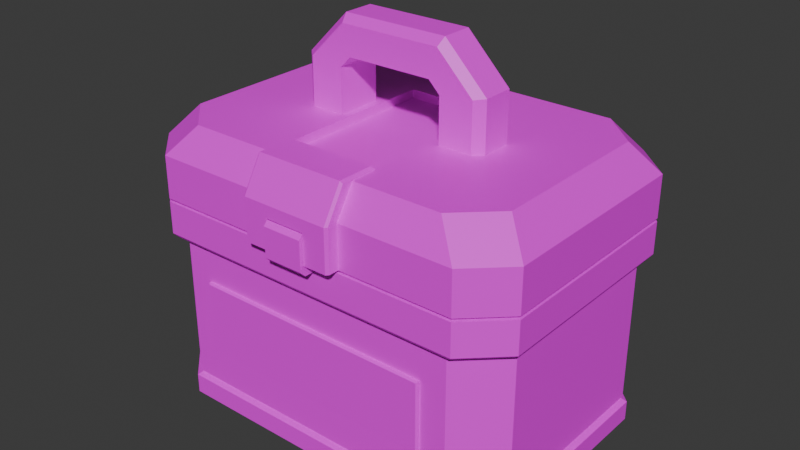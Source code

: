 # Source: Tool_Chest_3.blend  (saved by Blender 4.4.32; exported with 4.5.12 LTS)
import bpy
from mathutils import Matrix  # noqa: F401  (used for matrix-valued properties, if any)

bpy.ops.wm.read_factory_settings(use_empty=True)
scene = bpy.context.scene
scene.name = 'Scene'

# ---- collections
col_collection = bpy.data.collections.new('Collection'); scene.collection.children.link(col_collection)

# ---- images (referenced by path relative to the original .blend; pixels are not part of the script)
import os
ASSET_DIR = os.environ.get("B2B_ASSET_DIR", "")  # directory of the original .blend (textures are referenced by path, not embedded)
HERE = os.path.dirname(os.path.abspath(__file__))  # packed textures are extracted next to this script under _unpacked/

def load_image(name, relpath, width, height, colorspace="sRGB"):
    """Load a texture the original file referenced (path relative to the .blend, or extracted next to this script)."""
    p = next((c for c in (os.path.join(HERE, relpath), os.path.join(ASSET_DIR, relpath)) if relpath and os.path.exists(c)), "")
    if p:
        img = bpy.data.images.load(p, check_existing=True)
        img.name = name
    else:  # same state as the original file: an image datablock whose file is absent (Cycles renders it pink)
        img = bpy.data.images.new(name, width, height)
        img.source = "FILE"
        img.filepath = "//" + (relpath or name)
    img.colorspace_settings.name = colorspace
    return img
img_gradient_color_t_jpg_002 = load_image('Gradient_Color_T.jpg.002', 'Gradient_Color_T.jpg', 1024, 1024, 'sRGB')

# ---- materials (node trees are filled in below, after node groups)
mat_gradient_texture_002 = bpy.data.materials.new('Gradient_Texture.002')
mat_gradient_texture_002.roughness = 0.5

# ---- material node trees
mat_gradient_texture_002.use_nodes = True; mat_gradient_texture_002.node_tree.nodes.clear()
_N = mat_gradient_texture_002.node_tree.nodes; _L = mat_gradient_texture_002.node_tree.links
n0 = _N.new('ShaderNodeBsdfPrincipled'); n0.name = 'Principled BSDF'; n0.location = (10, 300)
n1 = _N.new('ShaderNodeOutputMaterial'); n1.name = 'Material Output'; n1.location = (300, 300)
n2 = _N.new('ShaderNodeNormalMap'); n2.name = 'Normal Map'; n2.location = (-300, -300)
n2.label = 'Normal/Map'
n2.inputs[0].default_value = 0.0
n3 = _N.new('ShaderNodeTexImage'); n3.name = 'Image Texture'; n3.location = (-300, 600)
n3.image = img_gradient_color_t_jpg_002
_L.new(n0.outputs[0], n1.inputs[0])
_L.new(n2.outputs[0], n0.inputs[5])
_L.new(n3.outputs[0], n0.inputs[0])
n1.is_active_output = True

# ---- world
world_world = bpy.data.worlds.new('World'); scene.world = world_world
world_world.use_nodes = True; world_world.node_tree.nodes.clear()
_N = world_world.node_tree.nodes; _L = world_world.node_tree.links
n0 = _N.new('ShaderNodeOutputWorld'); n0.name = 'World Output'; n0.location = (300, 300)
n1 = _N.new('ShaderNodeBackground'); n1.name = 'Background'; n1.location = (10, 300)
n1.inputs[0].default_value = (0.05088, 0.05088, 0.05088, 1.0)
_L.new(n1.outputs[0], n0.inputs[0])
n0.is_active_output = True
world_world.color = (0.05088, 0.05088, 0.05088)
world_world.sun_shadow_jitter_overblur = 0.0

# ---- meshes
me_cube_011 = bpy.data.meshes.new('Cube.011')
me_cube_011.from_pydata([(-0.08386, 0.03587, 0.4164), (0.08386, 0.03587, 0.4164), (0.08386, -0.03587, 0.4164), (-0.08386, -0.03587, 0.4164), (-0.08386, -0.03587, 0.5133), (-0.06655, -0.03587, 0.5306), (-0.06655, 0.03587, 0.5306), (-0.08386, 0.03587, 0.5133), (0.08386, 0.03587, 0.5133), (0.06655, 0.03587, 0.5306), (0.06655, -0.03587, 0.5306), (0.08386, -0.03587, 0.5133), (0.1357, 0.03587, 0.4164), (0.149, 0.02394, 0.4164), (0.149, -0.02394, 0.4164), (0.1357, -0.03587, 0.4164), (-0.149, 0.02394, 0.4164), (-0.1357, 0.03587, 0.4164), (-0.1357, -0.03587, 0.4164), (-0.149, -0.02394, 0.4164), (-0.149, -0.02394, 0.5203), (-0.1357, -0.03587, 0.5189), (-0.07914, -0.03587, 0.5753), (-0.0824, -0.02394, 0.5869), (-0.1357, 0.03587, 0.5189), (-0.149, 0.02394, 0.5203), (-0.0824, 0.02394, 0.5869), (-0.07914, 0.03587, 0.5753), (0.149, 0.02394, 0.5203), (0.1357, 0.03587, 0.5189), (0.07914, 0.03587, 0.5753), (0.0824, 0.02394, 0.5869), (0.1357, -0.03587, 0.5189), (0.149, -0.02394, 0.5203), (0.0824, -0.02394, 0.5869), (0.07914, -0.03587, 0.5753), (-0.07156, -0.2164, 0.3996), (-0.07156, -0.1871, 0.4451), (0.07156, -0.2164, 0.3996), (0.2063, -0.1871, 0.4451), (0.2455, -0.2164, 0.3996), (0.3036, -0.1614, 0.3996), (0.2648, -0.132, 0.4451), (-0.2648, -0.132, 0.4451), (-0.3036, -0.1614, 0.3996), (-0.2455, -0.2164, 0.3996), (-0.2063, -0.1871, 0.4451), (0.2648, 0.132, 0.4451), (0.3036, 0.1614, 0.3996), (0.2063, 0.1871, 0.4451), (-0.2063, 0.1871, 0.4451), (-0.2455, 0.2164, 0.3996), (-0.3036, 0.1614, 0.3996), (-0.2648, 0.132, 0.4451), (0.2457, -0.2164, 0.3347), (0.0, 1.863e-09, 0.3298), (0.3036, -0.1614, 0.3347), (-0.2457, -0.2164, 0.3347), (0.3036, 0.1614, 0.3347), (-0.3036, -0.1614, 0.3347), (-0.3036, 0.1614, 0.3347), (-0.2457, 0.2164, 0.3347), (0.2903, -0.1433, 0.274), (0.2295, -0.2019, 0.274), (-0.2295, -0.2019, 0.274), (-0.2903, -0.1433, 0.274), (-0.2295, 0.2019, 0.274), (-0.2903, 0.1433, 0.274), (0.2295, 0.2019, 0.274), (0.2903, 0.1433, 0.274), (0.2457, -0.2164, 0.3298), (0.2131, -0.1744, 0.3347), (0.3036, -0.1615, 0.3298), (0.253, -0.1368, 0.3347), (-0.2457, -0.2164, 0.3298), (-0.2131, -0.1744, 0.3347), (0.3036, 0.1615, 0.3298), (0.253, 0.1368, 0.3347), (-0.3036, -0.1615, 0.3298), (-0.253, -0.1368, 0.3347), (-0.3036, 0.1615, 0.3298), (-0.253, 0.1368, 0.3347), (0.2457, 0.2164, 0.3298), (0.2131, 0.1744, 0.3347), (-0.2457, 0.2164, 0.3298), (-0.2131, 0.1744, 0.3347), (0.2298, -0.2019, 0.04819), (0.2347, -0.2063, 0.03979), (0.2284, -0.1986, 0.04566), (0.2966, -0.1465, 0.03979), (0.2903, -0.1434, 0.04819), (0.287, -0.142, 0.04566), (-0.2298, 0.2019, 0.04819), (-0.2347, 0.2063, 0.03979), (-0.2284, 0.1986, 0.04566), (-0.2903, 0.1434, 0.04819), (-0.2966, 0.1465, 0.03979), (-0.287, 0.142, 0.04566), (0.2903, 0.1434, 0.04819), (0.2966, 0.1465, 0.03979), (0.287, 0.142, 0.04566), (0.2347, 0.2063, 0.03979), (0.2298, 0.2019, 0.04819), (0.2284, 0.1986, 0.04566), (-0.2347, -0.2063, 0.03979), (-0.2298, -0.2019, 0.04819), (-0.2284, -0.1986, 0.04566), (-0.2966, -0.1465, 0.03979), (-0.2903, -0.1434, 0.04819), (-0.287, -0.142, 0.04566), (-0.231, -0.1969, -5.96e-08), (-0.2348, -0.2063, 0.009349), (-0.2966, -0.1466, 0.009349), (-0.2873, -0.1426, -5.96e-08), (-0.2873, 0.1426, -5.96e-08), (-0.2966, 0.1466, 0.009349), (-0.2348, 0.2063, 0.009349), (-0.231, 0.1969, -5.96e-08), (0.2873, -0.1426, -5.96e-08), (0.2966, -0.1466, 0.009349), (0.2348, -0.2063, 0.009349), (0.231, -0.1969, -5.96e-08), (0.231, 0.1969, -5.96e-08), (0.2348, 0.2063, 0.009349), (0.2966, 0.1466, 0.009349), (0.2873, 0.1426, -5.96e-08), (0.2458, -0.2164, 0.2803), (0.2402, -0.2114, 0.274), (0.2992, -0.1555, 0.274), (0.3036, -0.1615, 0.2803), (0.3036, 0.1615, 0.2803), (0.2992, 0.1555, 0.274), (0.2402, 0.2114, 0.274), (0.2458, 0.2164, 0.2803), (-0.2992, 0.1555, 0.274), (-0.3036, 0.1615, 0.2803), (-0.2458, 0.2164, 0.2803), (-0.2402, 0.2114, 0.274), (-0.3036, -0.1615, 0.2803), (-0.2992, -0.1555, 0.274), (-0.2402, -0.2114, 0.274), (-0.2458, -0.2164, 0.2803), (0.2131, -0.1744, 0.1425), (0.253, -0.1368, 0.1425), (-0.2131, -0.1744, 0.1425), (0.253, 0.1368, 0.1425), (-0.253, -0.1368, 0.1425), (-0.253, 0.1368, 0.1425), (0.2131, 0.1744, 0.1425), (-0.2131, 0.1744, 0.1425), (-0.2552, -0.1765, 0.271), (0.2539, -0.1765, 0.271), (-0.2552, 0.1784, 0.271), (0.2539, 0.1784, 0.271), (0.2455, 0.2164, 0.3996), (0.07156, -0.2164, 0.3347), (-0.07156, -0.2164, 0.3347), (0.2457, 0.2164, 0.3347), (0.07156, -0.1871, 0.4451), (0.07156, -0.1871, 0.4318), (-0.07156, -0.1871, 0.4318), (-0.07156, 0.1037, 0.4318), (0.07156, 0.1037, 0.4318), (-0.07156, 0.1037, 0.4451), (0.07156, 0.1037, 0.4451), (0.07156, -0.1462, 0.3347), (-0.07156, -0.1462, 0.3347), (-0.03062, -0.1462, 0.3184), (0.03062, -0.1462, 0.3184), (0.03157, -0.1462, 0.3347), (-0.03157, -0.1462, 0.3347), (0.03157, -0.2358, 0.3347), (-0.03157, -0.2358, 0.3347), (-0.07156, -0.1462, 0.3996), (0.07156, -0.1462, 0.3996), (0.03062, -0.1462, 0.3779), (-0.03062, -0.1462, 0.3779), (-0.03157, -0.1462, 0.3805), (0.03157, -0.1462, 0.3805), (-0.03157, -0.2358, 0.3805), (0.03157, -0.2358, 0.3805), (-0.03062, -0.2408, 0.3715), (-0.03062, -0.2343, 0.3779), (0.03062, -0.2343, 0.3779), (0.03062, -0.2408, 0.3715), (-0.03062, -0.2326, 0.3184), (-0.03062, -0.2408, 0.3266), (0.03062, -0.2408, 0.3266), (0.03062, -0.2326, 0.3184), (0.0, 0.0, 0.0), (0.06798, -0.2055, 0.4506), (0.07156, -0.2038, 0.447), (-0.06798, -0.2358, 0.3347), (-0.07156, -0.232, 0.3347), (0.07156, -0.232, 0.3347), (0.06798, -0.2358, 0.3347), (-0.07156, -0.2038, 0.447), (-0.06798, -0.2055, 0.4506), (0.06798, -0.1498, 0.4506), (0.07156, -0.1462, 0.447), (-0.06798, -0.1498, 0.4506), (-0.07156, -0.1462, 0.447), (0.07156, -0.232, 0.3996), (0.06798, -0.2358, 0.3996), (-0.07156, -0.232, 0.3996), (-0.06798, -0.2358, 0.3996), (0.1893, -0.1969, 0.2162), (-0.1893, -0.1969, 0.2162), (0.1895, -0.1969, 0.1059), (-0.1895, -0.1969, 0.1059), (0.1872, -0.2075, 0.2142), (0.1893, -0.2054, 0.2162), (-0.1893, -0.2054, 0.2162), (-0.1872, -0.2075, 0.2142), (0.1895, -0.2054, 0.1059), (0.1874, -0.2075, 0.108), (-0.1874, -0.2075, 0.108), (-0.1895, -0.2054, 0.1059)], [], [(11, 35, 10), (18, 4, 21), (35, 5, 10), (11, 15, 32), (30, 6, 27), (2, 8, 1), (28, 34, 33), (0, 4, 3), (4, 22, 21), (8, 30, 29), (7, 27, 6), (17, 7, 0), (26, 20, 23), (7, 5, 4), (9, 11, 10), (10, 6, 9), (31, 23, 34), (13, 33, 14), (19, 25, 16), (21, 23, 20), (24, 26, 27), (29, 31, 28), (34, 32, 33), (19, 21, 20), (24, 16, 25), (13, 29, 28), (32, 14, 33), (35, 23, 22), (27, 31, 30), (12, 8, 29), (48, 157, 154), (61, 52, 51), (164, 47, 49), (46, 37, 43), (164, 42, 47), (156, 45, 57), (163, 43, 37), (48, 56, 58), (53, 163, 50), (40, 42, 39), (45, 43, 44), (51, 53, 50), (154, 47, 48), (42, 48, 47), (46, 36, 37), (51, 49, 154), (52, 43, 53), (158, 39, 42), (44, 60, 59), (54, 41, 40), (57, 44, 59), (59, 60, 55), (155, 156, 55), (55, 157, 58), (55, 56, 54), (61, 157, 55), (55, 60, 61), (57, 59, 55), (58, 56, 55), (78, 135, 138), (76, 133, 82), (76, 129, 130), (86, 62, 63), (99, 123, 101), (136, 80, 84), (87, 111, 120), (92, 67, 66), (70, 141, 126), (136, 82, 133), (63, 105, 86), (141, 78, 138), (65, 134, 67), (66, 134, 137), (66, 102, 92), (69, 102, 68), (122, 125, 189), (63, 140, 64), (66, 132, 68), (116, 96, 93), (68, 131, 69), (63, 128, 127), (64, 139, 65), (81, 78, 79), (75, 70, 71), (82, 77, 76), (70, 73, 71), (85, 82, 84), (84, 81, 85), (79, 74, 75), (73, 76, 77), (62, 131, 128), (105, 65, 108), (65, 95, 108), (69, 90, 98), (116, 101, 123), (120, 89, 87), (99, 119, 124), (95, 109, 108), (97, 107, 109), (105, 109, 106), (109, 104, 106), (101, 100, 99), (100, 102, 98), (93, 97, 94), (97, 92, 94), (87, 91, 88), (91, 86, 88), (102, 94, 92), (94, 101, 93), (90, 100, 98), (91, 99, 100), (105, 88, 86), (106, 87, 88), (107, 115, 112), (118, 120, 121), (114, 116, 117), (125, 123, 124), (113, 111, 112), (113, 115, 114), (123, 117, 116), (119, 125, 124), (120, 110, 121), (111, 107, 112), (135, 137, 134), (127, 129, 126), (132, 130, 131), (140, 138, 139), (131, 129, 128), (141, 127, 126), (137, 133, 132), (135, 139, 138), (126, 72, 70), (79, 144, 146), (73, 142, 71), (81, 149, 85), (85, 148, 83), (71, 144, 75), (77, 143, 73), (79, 147, 81), (77, 148, 145), (151, 152, 150), (61, 154, 157), (39, 38, 40), (163, 162, 164), (163, 49, 50), (40, 155, 54), (37, 161, 163), (159, 161, 160), (164, 159, 158), (158, 159, 38), (36, 160, 37), (165, 202, 194), (201, 174, 173), (195, 180, 171), (190, 205, 203), (179, 203, 205), (174, 191, 202), (166, 204, 173), (187, 188, 183), (192, 179, 205), (172, 192, 193), (194, 195, 171), (173, 196, 201), (179, 170, 177), (179, 178, 180), (169, 180, 178), (181, 187, 184), (185, 186, 182), (182, 184, 183), (175, 182, 183), (186, 188, 187), (185, 168, 188), (113, 114, 189), (114, 117, 189), (121, 110, 189), (118, 121, 189), (125, 118, 189), (117, 122, 189), (110, 113, 189), (201, 198, 199), (196, 200, 201), (196, 205, 197), (203, 194, 202), (191, 198, 190), (193, 205, 204), (203, 191, 190), (200, 190, 198), (206, 214, 208), (209, 212, 207), (210, 216, 215), (208, 217, 209), (212, 210, 211), (216, 214, 215), (211, 215, 214), (212, 216, 213), (207, 211, 206), (11, 32, 35), (18, 3, 4), (35, 22, 5), (11, 2, 15), (30, 9, 6), (2, 11, 8), (28, 31, 34), (0, 7, 4), (4, 5, 22), (8, 9, 30), (7, 24, 27), (17, 24, 7), (26, 25, 20), (7, 6, 5), (9, 8, 11), (10, 5, 6), (31, 26, 23), (13, 28, 33), (19, 20, 25), (21, 22, 23), (24, 25, 26), (29, 30, 31), (34, 35, 32), (19, 18, 21), (24, 17, 16), (13, 12, 29), (32, 15, 14), (35, 34, 23), (27, 26, 31), (12, 1, 8), (48, 58, 157), (61, 60, 52), (164, 158, 42), (156, 36, 45), (163, 53, 43), (48, 41, 56), (40, 41, 42), (45, 46, 43), (51, 52, 53), (154, 49, 47), (42, 41, 48), (46, 45, 36), (51, 50, 49), (52, 44, 43), (44, 52, 60), (54, 56, 41), (57, 45, 44), (55, 54, 155), (156, 57, 55), (78, 80, 135), (76, 130, 133), (76, 72, 129), (86, 90, 62), (99, 124, 123), (136, 135, 80), (87, 104, 111), (92, 95, 67), (70, 74, 141), (136, 84, 82), (63, 64, 105), (141, 74, 78), (65, 139, 134), (66, 67, 134), (66, 68, 102), (69, 98, 102), (63, 127, 140), (66, 137, 132), (116, 115, 96), (68, 132, 131), (63, 62, 128), (64, 140, 139), (81, 80, 78), (75, 74, 70), (82, 83, 77), (70, 72, 73), (85, 83, 82), (84, 80, 81), (79, 78, 74), (73, 72, 76), (62, 69, 131), (105, 64, 65), (65, 67, 95), (69, 62, 90), (116, 93, 101), (120, 119, 89), (99, 89, 119), (95, 97, 109), (97, 96, 107), (105, 108, 109), (109, 107, 104), (101, 103, 100), (100, 103, 102), (93, 96, 97), (97, 95, 92), (87, 89, 91), (91, 90, 86), (102, 103, 94), (94, 103, 101), (90, 91, 100), (91, 89, 99), (105, 106, 88), (106, 104, 87), (107, 96, 115), (118, 119, 120), (114, 115, 116), (125, 122, 123), (113, 110, 111), (113, 112, 115), (123, 122, 117), (119, 118, 125), (120, 111, 110), (111, 104, 107), (135, 136, 137), (127, 128, 129), (132, 133, 130), (140, 141, 138), (131, 130, 129), (141, 140, 127), (137, 136, 133), (135, 134, 139), (126, 129, 72), (79, 75, 144), (73, 143, 142), (81, 147, 149), (85, 149, 148), (71, 142, 144), (77, 145, 143), (79, 146, 147), (77, 83, 148), (151, 153, 152), (61, 51, 154), (39, 158, 38), (163, 161, 162), (163, 164, 49), (40, 38, 155), (37, 160, 161), (159, 162, 161), (164, 162, 159), (165, 174, 202), (201, 199, 174), (195, 203, 180), (190, 197, 205), (179, 180, 203), (174, 199, 191), (166, 193, 204), (168, 175, 188), (175, 183, 188), (183, 184, 187), (192, 172, 179), (193, 166, 170), (170, 172, 193), (171, 169, 194), (169, 165, 194), (173, 204, 196), (179, 172, 170), (179, 177, 178), (169, 171, 180), (181, 186, 187), (186, 181, 182), (182, 176, 185), (176, 167, 185), (182, 181, 184), (175, 176, 182), (186, 185, 188), (185, 167, 168), (201, 200, 198), (196, 197, 200), (196, 204, 205), (203, 195, 194), (191, 199, 198), (193, 192, 205), (203, 202, 191), (200, 197, 190), (206, 211, 214), (209, 217, 212), (210, 213, 216), (208, 214, 217), (212, 213, 210), (216, 217, 214), (211, 210, 215), (212, 217, 216), (207, 212, 211)])
me_cube_011.polygons.foreach_set('use_smooth', [True] * 378)
_k = set([(0, 4), (0, 7), (1, 8), (2, 8), (2, 11), (3, 4), (4, 5), (4, 7), (5, 6), (5, 10), (6, 7), (6, 9), (7, 17), (8, 9), (8, 11), (9, 10), (10, 11), (11, 15), (12, 29), (13, 28), (13, 33), (14, 32), (14, 33), (15, 32), (16, 24), (16, 25), (17, 24), (18, 21), (19, 20), (19, 25), (20, 21), (20, 23), (20, 25), (21, 22), (22, 23), (22, 35), (23, 26), (23, 34), (24, 25), (24, 27), (25, 26), (26, 27), (26, 31), (27, 30), (28, 29), (28, 31), (28, 33), (29, 30), (30, 31), (31, 34), (32, 33), (32, 35), (33, 34), (34, 35), (36, 37), (36, 45), (37, 46), (37, 160), (37, 163), (38, 40), (38, 158), (39, 40), (39, 42), (39, 158), (40, 41), (40, 54), (40, 155), (41, 42), (41, 48), (41, 56), (42, 47), (43, 44), (43, 46), (43, 53), (44, 45), (44, 52), (44, 59), (45, 46), (45, 57), (47, 48), (47, 49), (48, 58), (48, 154), (49, 50), (49, 154), (50, 51), (50, 53), (51, 52), (51, 61), (51, 154), (52, 53), (52, 60), (54, 55), (54, 56), (54, 155), (55, 57), (55, 58), (55, 59), (55, 61), (55, 156), (55, 157), (56, 58), (57, 59), (57, 156), (58, 157), (59, 60), (60, 61), (61, 157), (62, 63), (62, 69), (62, 90), (63, 64), (63, 86), (64, 65), (64, 105), (65, 67), (65, 108), (66, 67), (66, 68), (66, 92), (67, 95), (68, 69), (68, 102), (69, 98), (70, 71), (70, 72), (70, 74), (70, 126), (71, 73), (71, 75), (71, 142), (71, 144), (72, 73), (72, 76), (72, 129), (73, 77), (73, 142), (73, 143), (74, 75), (74, 78), (74, 141), (75, 79), (75, 144), (76, 77), (76, 82), (76, 130), (77, 83), (77, 143), (77, 145), (78, 79), (78, 80), (78, 138), (79, 81), (79, 146), (79, 147), (80, 81), (80, 84), (80, 135), (81, 85), (81, 147), (81, 149), (82, 83), (82, 84), (82, 133), (83, 85), (83, 148), (84, 85), (84, 136), (85, 148), (85, 149), (86, 88), (86, 90), (86, 105), (87, 88), (87, 89), (87, 104), (87, 120), (88, 91), (88, 106), (89, 91), (89, 99), (89, 119), (90, 91), (90, 98), (91, 100), (92, 94), (92, 95), (92, 102), (93, 94), (93, 96), (93, 101), (93, 116), (94, 97), (94, 103), (95, 97), (95, 108), (96, 97), (96, 107), (96, 115), (97, 109), (98, 100), (98, 102), (99, 100), (99, 101), (99, 124), (100, 103), (101, 103), (101, 123), (102, 103), (104, 106), (104, 107), (104, 111), (105, 106), (105, 108), (106, 109), (107, 109), (107, 112), (108, 109), (110, 111), (110, 113), (110, 121), (111, 112), (111, 120), (112, 113), (112, 115), (113, 114), (114, 115), (114, 117), (115, 116), (116, 117), (116, 123), (117, 122), (118, 119), (118, 121), (118, 125), (119, 120), (119, 124), (120, 121), (122, 123), (122, 125), (123, 124), (124, 125), (126, 127), (126, 129), (126, 141), (127, 128), (127, 140), (128, 129), (128, 131), (129, 130), (130, 131), (130, 133), (131, 132), (132, 133), (132, 137), (133, 136), (134, 135), (134, 137), (134, 139), (135, 136), (135, 138), (136, 137), (138, 139), (138, 141), (139, 140), (140, 141), (154, 157), (158, 164), (159, 161), (159, 162), (160, 161), (161, 162), (161, 163), (162, 164), (163, 164), (165, 194), (166, 193), (166, 204), (167, 185), (168, 185), (168, 188), (169, 171), (169, 180), (170, 172), (170, 193), (171, 180), (171, 195), (172, 179), (172, 192), (173, 201), (174, 199), (174, 202), (175, 183), (175, 188), (176, 182), (177, 179), (178, 179), (178, 180), (179, 180), (181, 182), (181, 184), (181, 186), (182, 183), (183, 184), (184, 187), (185, 186), (185, 188), (186, 187), (187, 188), (190, 191), (190, 197), (190, 198), (190, 203), (191, 199), (191, 202), (192, 193), (192, 205), (193, 204), (194, 195), (194, 202), (195, 203), (196, 197), (196, 201), (196, 204), (197, 200), (197, 205), (198, 199), (198, 200), (199, 201), (200, 201), (202, 203), (203, 205), (204, 205), (206, 211), (206, 214), (207, 211), (207, 212), (208, 214), (208, 217), (209, 212), (209, 217), (210, 211), (210, 213), (210, 215), (211, 212), (211, 214), (212, 213), (212, 217), (213, 216), (214, 215), (214, 217), (215, 216), (216, 217)])
me_cube_011.attributes.new('sharp_edge', 'BOOLEAN', 'EDGE').data.foreach_set('value', [ (min(e.vertices), max(e.vertices)) in _k for e in me_cube_011.edges])
_uv = me_cube_011.uv_layers.new(name='UVMap')
_uv.uv.foreach_set('vector', [0.4757, 0.7138, 0.4753, 0.825, 0.4743, 0.7448, 0.4575, 0.5399, 0.4618, 0.7138, 0.4575, 0.7238, 0.4753, 0.825, 0.4632, 0.7448, 0.4743, 0.7448, 0.4757, 0.7138, 0.48, 0.5399, 0.48, 0.7238, 0.4753, 0.825, 0.4632, 0.7448, 0.4622, 0.825, 0.4777, 0.5142, 0.4777, 0.5561, 0.4777, 0.5142, 0.4811, 0.7263, 0.4756, 0.8457, 0.4811, 0.7263, 0.4637, 0.5142, 0.4637, 0.5561, 0.4637, 0.5142, 0.4618, 0.7138, 0.4622, 0.825, 0.4575, 0.7238, 0.4757, 0.7138, 0.4753, 0.825, 0.48, 0.7238, 0.4618, 0.7138, 0.4622, 0.825, 0.4632, 0.7448, 0.4575, 0.5399, 0.4618, 0.7138, 0.4618, 0.5399, 0.4619, 0.8457, 0.4564, 0.7263, 0.4619, 0.8457, 0.4637, 0.5561, 0.4652, 0.5636, 0.4637, 0.5561, 0.4762, 0.5636, 0.4777, 0.5561, 0.4762, 0.5636, 0.4762, 0.5636, 0.4652, 0.5636, 0.4762, 0.5636, 0.4756, 0.8457, 0.4619, 0.8457, 0.4756, 0.8457, 0.4811, 0.5399, 0.4811, 0.7263, 0.4811, 0.5399, 0.4564, 0.5399, 0.4564, 0.7263, 0.4564, 0.5399, 0.4575, 0.81, 0.4619, 0.8406, 0.4564, 0.8106, 0.4575, 0.81, 0.4619, 0.8406, 0.4622, 0.8353, 0.48, 0.81, 0.4756, 0.8406, 0.4811, 0.8106, 0.4756, 0.8406, 0.48, 0.81, 0.4811, 0.8106, 0.4564, 0.7639, 0.4575, 0.81, 0.4564, 0.8106, 0.4575, 0.81, 0.4564, 0.7639, 0.4564, 0.8106, 0.4811, 0.7639, 0.48, 0.81, 0.4811, 0.8106, 0.48, 0.81, 0.4811, 0.7639, 0.4811, 0.8106, 0.4753, 0.8353, 0.4619, 0.8406, 0.4622, 0.8353, 0.4622, 0.8353, 0.4756, 0.8406, 0.4753, 0.8353, 0.48, 0.5399, 0.4757, 0.7138, 0.48, 0.7238, 0.4791, 0.7375, 0.477, 0.5268, 0.477, 0.7375, 0.459, 0.5268, 0.4568, 0.7375, 0.459, 0.7375, 0.4706, 0.8851, 0.4777, 0.8851, 0.4755, 0.8851, 0.4604, 0.8851, 0.4653, 0.8851, 0.4583, 0.8851, 0.4706, 0.8851, 0.4777, 0.8851, 0.4777, 0.8851, 0.4653, 0.5268, 0.459, 0.7375, 0.459, 0.5268, 0.4653, 0.8851, 0.4583, 0.8851, 0.4653, 0.8851, 0.4791, 0.7375, 0.4791, 0.5268, 0.4791, 0.5268, 0.4583, 0.8851, 0.4653, 0.8851, 0.4604, 0.8851, 0.477, 0.7375, 0.4777, 0.8851, 0.4755, 0.8851, 0.459, 0.7375, 0.4583, 0.8851, 0.4568, 0.7375, 0.459, 0.7375, 0.4583, 0.8851, 0.4604, 0.8851, 0.477, 0.7375, 0.4777, 0.8851, 0.4791, 0.7375, 0.4777, 0.8851, 0.4791, 0.7375, 0.4777, 0.8851, 0.4604, 0.8851, 0.4653, 0.7375, 0.4653, 0.8851, 0.459, 0.7375, 0.4755, 0.8851, 0.477, 0.7375, 0.4568, 0.7375, 0.4583, 0.8851, 0.4583, 0.8851, 0.4706, 0.8851, 0.4755, 0.8851, 0.4777, 0.8851, 0.4568, 0.7375, 0.4568, 0.5268, 0.4568, 0.5268, 0.477, 0.5268, 0.4791, 0.7375, 0.477, 0.7375, 0.459, 0.5268, 0.4568, 0.7375, 0.4568, 0.5268, 0.4568, 0.5268, 0.4568, 0.5268, 0.468, 0.511, 0.4706, 0.5268, 0.4653, 0.5268, 0.468, 0.511, 0.468, 0.511, 0.477, 0.5268, 0.4791, 0.5268, 0.468, 0.511, 0.4791, 0.5268, 0.477, 0.5268, 0.459, 0.5268, 0.477, 0.5268, 0.468, 0.511, 0.468, 0.511, 0.4568, 0.5268, 0.459, 0.5268, 0.459, 0.5268, 0.4568, 0.5268, 0.468, 0.511, 0.4791, 0.5268, 0.4791, 0.5268, 0.468, 0.511, 0.1295, 0.8321, 0.1295, 0.8115, 0.1295, 0.8115, 0.1499, 0.8321, 0.148, 0.8115, 0.1479, 0.8321, 0.1499, 0.8321, 0.1499, 0.8115, 0.1499, 0.8115, 0.1474, 0.7149, 0.1494, 0.8088, 0.1474, 0.8088, 0.4806, 0.6537, 0.4779, 0.5433, 0.4779, 0.6537, 0.1314, 0.8115, 0.1295, 0.8321, 0.1315, 0.8321, 0.4779, 0.6537, 0.4573, 0.5433, 0.4779, 0.5433, 0.132, 0.7149, 0.13, 0.8088, 0.132, 0.8088, 0.1479, 0.8321, 0.1314, 0.8115, 0.148, 0.8115, 0.1314, 0.8115, 0.1479, 0.8321, 0.148, 0.8115, 0.1474, 0.8088, 0.132, 0.7149, 0.1474, 0.7149, 0.1314, 0.8115, 0.1295, 0.8321, 0.1295, 0.8115, 0.1269, 0.9122, 0.1266, 0.9122, 0.1269, 0.9122, 0.1289, 0.9122, 0.1266, 0.9122, 0.1285, 0.9122, 0.132, 0.8088, 0.1474, 0.7149, 0.132, 0.7149, 0.1494, 0.8088, 0.1474, 0.7149, 0.1474, 0.8088, 0.4778, 0.5094, 0.4802, 0.5094, 0.4676, 0.5094, 0.1443, 0.9122, 0.1285, 0.9122, 0.1289, 0.9122, 0.1289, 0.9122, 0.1447, 0.9122, 0.1443, 0.9122, 0.4573, 0.5433, 0.4546, 0.6537, 0.4573, 0.6537, 0.1443, 0.9122, 0.1466, 0.9122, 0.1463, 0.9122, 0.1443, 0.9122, 0.1466, 0.9122, 0.1447, 0.9122, 0.1289, 0.9122, 0.1266, 0.9122, 0.1269, 0.9122, 0.1312, 0.8341, 0.1295, 0.8321, 0.1312, 0.8341, 0.1325, 0.8341, 0.1479, 0.8321, 0.1469, 0.8341, 0.1479, 0.8321, 0.1482, 0.8341, 0.1499, 0.8321, 0.1479, 0.8321, 0.1482, 0.8341, 0.1469, 0.8341, 0.1325, 0.8341, 0.1479, 0.8321, 0.1315, 0.8321, 0.1315, 0.8321, 0.1312, 0.8341, 0.1325, 0.8341, 0.1312, 0.8341, 0.1315, 0.8321, 0.1325, 0.8341, 0.1482, 0.8341, 0.1499, 0.8321, 0.1482, 0.8341, 0.1463, 0.9122, 0.1466, 0.9122, 0.1466, 0.9122, 0.132, 0.7149, 0.13, 0.8088, 0.13, 0.7149, 0.13, 0.8088, 0.13, 0.7149, 0.13, 0.7149, 0.1494, 0.8088, 0.1494, 0.7149, 0.1494, 0.7149, 0.4573, 0.5433, 0.4779, 0.6537, 0.4779, 0.5433, 0.4779, 0.5433, 0.4806, 0.6537, 0.4779, 0.6537, 0.4806, 0.6537, 0.4806, 0.5433, 0.4806, 0.5433, 0.13, 0.7149, 0.1301, 0.7138, 0.13, 0.7149, 0.4574, 0.7929, 0.457, 0.7716, 0.4574, 0.7929, 0.132, 0.7149, 0.1301, 0.7138, 0.132, 0.7138, 0.4574, 0.7929, 0.4597, 0.7716, 0.4599, 0.7929, 0.4803, 0.7716, 0.4825, 0.7929, 0.483, 0.7716, 0.1493, 0.7138, 0.1474, 0.7149, 0.1494, 0.7149, 0.4597, 0.7716, 0.4574, 0.7929, 0.4599, 0.7929, 0.1301, 0.7138, 0.132, 0.7149, 0.132, 0.7138, 0.4803, 0.7716, 0.4825, 0.7929, 0.48, 0.7929, 0.1493, 0.7138, 0.1474, 0.7149, 0.1474, 0.7138, 0.1474, 0.7149, 0.132, 0.7138, 0.132, 0.7149, 0.4599, 0.7929, 0.4803, 0.7716, 0.4597, 0.7716, 0.1494, 0.7149, 0.1493, 0.7138, 0.1494, 0.7149, 0.4825, 0.7929, 0.483, 0.7716, 0.4825, 0.7929, 0.132, 0.7149, 0.1474, 0.7138, 0.1474, 0.7149, 0.4599, 0.7929, 0.4803, 0.7716, 0.48, 0.7929, 0.4546, 0.6537, 0.4546, 0.5433, 0.4546, 0.5433, 0.4802, 0.5094, 0.4779, 0.5433, 0.4778, 0.5094, 0.455, 0.5094, 0.4573, 0.5433, 0.4575, 0.5094, 0.4802, 0.5094, 0.4779, 0.5433, 0.4806, 0.5433, 0.455, 0.5094, 0.4573, 0.5433, 0.4546, 0.5433, 0.455, 0.5094, 0.4546, 0.5433, 0.455, 0.5094, 0.4779, 0.5433, 0.4575, 0.5094, 0.4573, 0.5433, 0.4806, 0.5433, 0.4802, 0.5094, 0.4806, 0.5433, 0.4779, 0.5433, 0.4575, 0.5094, 0.4778, 0.5094, 0.4573, 0.5433, 0.4546, 0.6537, 0.4546, 0.5433, 0.1295, 0.8115, 0.1316, 0.8088, 0.1297, 0.8088, 0.1478, 0.8088, 0.1499, 0.8115, 0.148, 0.8115, 0.1478, 0.8088, 0.1499, 0.8115, 0.1497, 0.8088, 0.1316, 0.8088, 0.1295, 0.8115, 0.1297, 0.8088, 0.1497, 0.8088, 0.1499, 0.8115, 0.1497, 0.8088, 0.1314, 0.8115, 0.1478, 0.8088, 0.148, 0.8115, 0.1316, 0.8088, 0.148, 0.8115, 0.1478, 0.8088, 0.1295, 0.8115, 0.1297, 0.8088, 0.1295, 0.8115, 0.148, 0.8115, 0.1499, 0.8321, 0.1479, 0.8321, 0.3899, 0.4502, 0.4099, 0.3541, 0.3899, 0.3541, 0.6429, 0.4502, 0.6229, 0.3541, 0.6229, 0.4502, 0.3899, 0.4502, 0.4099, 0.3541, 0.4099, 0.4502, 0.4099, 0.4502, 0.6229, 0.3541, 0.6229, 0.4502, 0.6229, 0.4502, 0.4099, 0.3541, 0.4099, 0.4502, 0.6429, 0.4502, 0.6429, 0.3541, 0.6429, 0.4502, 0.3899, 0.4502, 0.3899, 0.3541, 0.3899, 0.4502, 0.6429, 0.4502, 0.6229, 0.3541, 0.6429, 0.3541, 0.6433, 0.4183, 0.3888, 0.4183, 0.3888, 0.4183, 0.459, 0.5268, 0.477, 0.7375, 0.477, 0.5268, 0.4755, 0.8851, 0.4706, 0.7375, 0.477, 0.7375, 0.4673, 0.6293, 0.4725, 0.5861, 0.4725, 0.6293, 0.4653, 0.8851, 0.4755, 0.8851, 0.4604, 0.8851, 0.477, 0.7375, 0.4706, 0.5268, 0.477, 0.5268, 0.4673, 0.6293, 0.4673, 0.5861, 0.4673, 0.6293, 0.4706, 0.8419, 0.4653, 0.8419, 0.4653, 0.8419, 0.4725, 0.6293, 0.4725, 0.5861, 0.4725, 0.6293, 0.4706, 0.8851, 0.4706, 0.8419, 0.4706, 0.7375, 0.4653, 0.7375, 0.4653, 0.8419, 0.4653, 0.8851, 0.1449, 0.743, 0.1449, 0.7688, 0.1449, 0.743, 0.1331, 0.7876, 0.1449, 0.7688, 0.1331, 0.7688, 0.1446, 0.743, 0.1416, 0.7612, 0.1416, 0.743, 0.1446, 0.789, 0.1334, 0.7688, 0.1446, 0.7688, 0.1364, 0.7612, 0.1446, 0.7688, 0.1334, 0.7688, 0.1449, 0.7688, 0.1449, 0.7876, 0.1449, 0.7688, 0.1331, 0.743, 0.1331, 0.7688, 0.1331, 0.7688, 0.2955, 0.5756, 0.2955, 0.5649, 0.2955, 0.6432, 0.1334, 0.743, 0.1364, 0.7612, 0.1334, 0.7688, 0.1364, 0.743, 0.1334, 0.743, 0.1331, 0.743, 0.1449, 0.743, 0.1446, 0.743, 0.1416, 0.743, 0.1331, 0.7688, 0.1331, 0.7876, 0.1331, 0.7876, 0.1364, 0.7612, 0.1364, 0.743, 0.1364, 0.7612, 0.1364, 0.7612, 0.1416, 0.7612, 0.1416, 0.7612, 0.1416, 0.743, 0.1416, 0.7612, 0.1416, 0.7612, 0.2877, 0.6347, 0.2955, 0.5756, 0.2955, 0.6347, 0.2877, 0.5649, 0.2877, 0.5756, 0.2877, 0.6432, 0.2877, 0.6432, 0.2955, 0.6347, 0.2955, 0.6432, 0.2955, 0.6432, 0.2877, 0.6432, 0.2955, 0.6432, 0.2877, 0.5756, 0.2955, 0.5649, 0.2955, 0.5756, 0.2877, 0.5649, 0.2955, 0.5649, 0.2955, 0.5649, 0.455, 0.5094, 0.455, 0.5094, 0.4676, 0.5094, 0.455, 0.5094, 0.4575, 0.5094, 0.4676, 0.5094, 0.4778, 0.5094, 0.4575, 0.5094, 0.4676, 0.5094, 0.4802, 0.5094, 0.4778, 0.5094, 0.4676, 0.5094, 0.4802, 0.5094, 0.4802, 0.5094, 0.4676, 0.5094, 0.4575, 0.5094, 0.4778, 0.5094, 0.4676, 0.5094, 0.4575, 0.5094, 0.455, 0.5094, 0.4676, 0.5094, 0.1285, 0.8977, 0.1399, 0.8991, 0.1402, 0.8977, 0.1285, 0.8977, 0.1288, 0.8991, 0.1285, 0.8977, 0.1285, 0.8977, 0.1288, 0.8788, 0.1288, 0.8991, 0.1399, 0.8788, 0.1402, 0.853, 0.1402, 0.8788, 0.1402, 0.8977, 0.1399, 0.8991, 0.1399, 0.8991, 0.1285, 0.853, 0.1288, 0.8788, 0.1285, 0.8788, 0.1399, 0.8788, 0.1402, 0.8977, 0.1399, 0.8991, 0.1334, 0.789, 0.1446, 0.789, 0.1446, 0.789, 0.4175, 0.8204, 0.4175, 0.5057, 0.4175, 0.5057, 0.4331, 0.5057, 0.4331, 0.8204, 0.4331, 0.8204, 0.4176, 0.8145, 0.4331, 0.5116, 0.4176, 0.5116, 0.4175, 0.5057, 0.4331, 0.5057, 0.4331, 0.5057, 0.4331, 0.8204, 0.4176, 0.8145, 0.4175, 0.8204, 0.4331, 0.5116, 0.4175, 0.5057, 0.4176, 0.5116, 0.4175, 0.8204, 0.4176, 0.5116, 0.4175, 0.5057, 0.4331, 0.8204, 0.4331, 0.5116, 0.4331, 0.8145, 0.4331, 0.8204, 0.4175, 0.8204, 0.4175, 0.8204, 0.4757, 0.7138, 0.48, 0.7238, 0.4753, 0.825, 0.4575, 0.5399, 0.4618, 0.5399, 0.4618, 0.7138, 0.4753, 0.825, 0.4622, 0.825, 0.4632, 0.7448, 0.4757, 0.7138, 0.4757, 0.5399, 0.48, 0.5399, 0.4753, 0.825, 0.4743, 0.7448, 0.4632, 0.7448, 0.4777, 0.5142, 0.4777, 0.5561, 0.4777, 0.5561, 0.4811, 0.7263, 0.4756, 0.8457, 0.4756, 0.8457, 0.4637, 0.5142, 0.4637, 0.5561, 0.4637, 0.5561, 0.4618, 0.7138, 0.4632, 0.7448, 0.4622, 0.825, 0.4757, 0.7138, 0.4743, 0.7448, 0.4753, 0.825, 0.4618, 0.7138, 0.4575, 0.7238, 0.4622, 0.825, 0.4575, 0.5399, 0.4575, 0.7238, 0.4618, 0.7138, 0.4619, 0.8457, 0.4564, 0.7263, 0.4564, 0.7263, 0.4637, 0.5561, 0.4652, 0.5636, 0.4652, 0.5636, 0.4762, 0.5636, 0.4777, 0.5561, 0.4777, 0.5561, 0.4762, 0.5636, 0.4652, 0.5636, 0.4652, 0.5636, 0.4756, 0.8457, 0.4619, 0.8457, 0.4619, 0.8457, 0.4811, 0.5399, 0.4811, 0.7263, 0.4811, 0.7263, 0.4564, 0.5399, 0.4564, 0.7263, 0.4564, 0.7263, 0.4575, 0.81, 0.4622, 0.8353, 0.4619, 0.8406, 0.4575, 0.81, 0.4564, 0.8106, 0.4619, 0.8406, 0.48, 0.81, 0.4753, 0.8353, 0.4756, 0.8406, 0.4756, 0.8406, 0.4753, 0.8353, 0.48, 0.81, 0.4564, 0.7639, 0.4575, 0.7639, 0.4575, 0.81, 0.4575, 0.81, 0.4575, 0.7639, 0.4564, 0.7639, 0.4811, 0.7639, 0.48, 0.7639, 0.48, 0.81, 0.48, 0.81, 0.48, 0.7639, 0.4811, 0.7639, 0.4753, 0.8353, 0.4756, 0.8406, 0.4619, 0.8406, 0.4622, 0.8353, 0.4619, 0.8406, 0.4756, 0.8406, 0.48, 0.5399, 0.4757, 0.5399, 0.4757, 0.7138, 0.4791, 0.7375, 0.4791, 0.5268, 0.477, 0.5268, 0.459, 0.5268, 0.4568, 0.5268, 0.4568, 0.7375, 0.4706, 0.8851, 0.4706, 0.8851, 0.4777, 0.8851, 0.4653, 0.5268, 0.4653, 0.7375, 0.459, 0.7375, 0.4653, 0.8851, 0.4583, 0.8851, 0.4583, 0.8851, 0.4791, 0.7375, 0.4791, 0.7375, 0.4791, 0.5268, 0.477, 0.7375, 0.4791, 0.7375, 0.4777, 0.8851, 0.459, 0.7375, 0.4604, 0.8851, 0.4583, 0.8851, 0.459, 0.7375, 0.4568, 0.7375, 0.4583, 0.8851, 0.477, 0.7375, 0.4755, 0.8851, 0.4777, 0.8851, 0.4777, 0.8851, 0.4791, 0.7375, 0.4791, 0.7375, 0.4604, 0.8851, 0.459, 0.7375, 0.4653, 0.7375, 0.459, 0.7375, 0.4604, 0.8851, 0.4755, 0.8851, 0.4568, 0.7375, 0.4568, 0.7375, 0.4583, 0.8851, 0.4568, 0.7375, 0.4568, 0.7375, 0.4568, 0.5268, 0.477, 0.5268, 0.4791, 0.5268, 0.4791, 0.7375, 0.459, 0.5268, 0.459, 0.7375, 0.4568, 0.7375, 0.468, 0.511, 0.477, 0.5268, 0.4706, 0.5268, 0.4653, 0.5268, 0.459, 0.5268, 0.468, 0.511, 0.1295, 0.8321, 0.1295, 0.8321, 0.1295, 0.8115, 0.1499, 0.8321, 0.1499, 0.8115, 0.148, 0.8115, 0.1499, 0.8321, 0.1499, 0.8321, 0.1499, 0.8115, 0.1474, 0.7149, 0.1494, 0.7149, 0.1494, 0.8088, 0.4806, 0.6537, 0.4806, 0.5433, 0.4779, 0.5433, 0.1314, 0.8115, 0.1295, 0.8115, 0.1295, 0.8321, 0.4779, 0.6537, 0.4573, 0.6537, 0.4573, 0.5433, 0.132, 0.7149, 0.13, 0.7149, 0.13, 0.8088, 0.1479, 0.8321, 0.1315, 0.8321, 0.1314, 0.8115, 0.1314, 0.8115, 0.1315, 0.8321, 0.1479, 0.8321, 0.1474, 0.8088, 0.132, 0.8088, 0.132, 0.7149, 0.1314, 0.8115, 0.1315, 0.8321, 0.1295, 0.8321, 0.1269, 0.9122, 0.1266, 0.9122, 0.1266, 0.9122, 0.1289, 0.9122, 0.1269, 0.9122, 0.1266, 0.9122, 0.132, 0.8088, 0.1474, 0.8088, 0.1474, 0.7149, 0.1494, 0.8088, 0.1494, 0.7149, 0.1474, 0.7149, 0.1443, 0.9122, 0.1447, 0.9122, 0.1285, 0.9122, 0.1289, 0.9122, 0.1285, 0.9122, 0.1447, 0.9122, 0.4573, 0.5433, 0.4546, 0.5433, 0.4546, 0.6537, 0.1443, 0.9122, 0.1447, 0.9122, 0.1466, 0.9122, 0.1443, 0.9122, 0.1463, 0.9122, 0.1466, 0.9122, 0.1289, 0.9122, 0.1285, 0.9122, 0.1266, 0.9122, 0.1312, 0.8341, 0.1295, 0.8321, 0.1295, 0.8321, 0.1325, 0.8341, 0.1315, 0.8321, 0.1479, 0.8321, 0.1479, 0.8321, 0.1469, 0.8341, 0.1482, 0.8341, 0.1479, 0.8321, 0.1499, 0.8321, 0.1482, 0.8341, 0.1325, 0.8341, 0.1469, 0.8341, 0.1479, 0.8321, 0.1315, 0.8321, 0.1295, 0.8321, 0.1312, 0.8341, 0.1312, 0.8341, 0.1295, 0.8321, 0.1315, 0.8321, 0.1482, 0.8341, 0.1499, 0.8321, 0.1499, 0.8321, 0.1463, 0.9122, 0.1463, 0.9122, 0.1466, 0.9122, 0.132, 0.7149, 0.132, 0.8088, 0.13, 0.8088, 0.13, 0.8088, 0.13, 0.8088, 0.13, 0.7149, 0.1494, 0.8088, 0.1494, 0.8088, 0.1494, 0.7149, 0.4573, 0.5433, 0.4573, 0.6537, 0.4779, 0.6537, 0.4779, 0.5433, 0.4806, 0.5433, 0.4806, 0.6537, 0.4806, 0.6537, 0.4806, 0.6537, 0.4806, 0.5433, 0.13, 0.7149, 0.1301, 0.7138, 0.1301, 0.7138, 0.4574, 0.7929, 0.457, 0.7716, 0.457, 0.7716, 0.132, 0.7149, 0.13, 0.7149, 0.1301, 0.7138, 0.4574, 0.7929, 0.457, 0.7716, 0.4597, 0.7716, 0.4803, 0.7716, 0.48, 0.7929, 0.4825, 0.7929, 0.1493, 0.7138, 0.1474, 0.7138, 0.1474, 0.7149, 0.4597, 0.7716, 0.457, 0.7716, 0.4574, 0.7929, 0.1301, 0.7138, 0.13, 0.7149, 0.132, 0.7149, 0.4803, 0.7716, 0.483, 0.7716, 0.4825, 0.7929, 0.1493, 0.7138, 0.1494, 0.7149, 0.1474, 0.7149, 0.1474, 0.7149, 0.1474, 0.7138, 0.132, 0.7138, 0.4599, 0.7929, 0.48, 0.7929, 0.4803, 0.7716, 0.1494, 0.7149, 0.1493, 0.7138, 0.1493, 0.7138, 0.4825, 0.7929, 0.483, 0.7716, 0.483, 0.7716, 0.132, 0.7149, 0.132, 0.7138, 0.1474, 0.7138, 0.4599, 0.7929, 0.4597, 0.7716, 0.4803, 0.7716, 0.4546, 0.6537, 0.4546, 0.6537, 0.4546, 0.5433, 0.4802, 0.5094, 0.4806, 0.5433, 0.4779, 0.5433, 0.455, 0.5094, 0.4546, 0.5433, 0.4573, 0.5433, 0.4802, 0.5094, 0.4778, 0.5094, 0.4779, 0.5433, 0.455, 0.5094, 0.4575, 0.5094, 0.4573, 0.5433, 0.455, 0.5094, 0.4546, 0.5433, 0.4546, 0.5433, 0.4779, 0.5433, 0.4778, 0.5094, 0.4575, 0.5094, 0.4806, 0.5433, 0.4802, 0.5094, 0.4802, 0.5094, 0.4779, 0.5433, 0.4573, 0.5433, 0.4575, 0.5094, 0.4573, 0.5433, 0.4573, 0.6537, 0.4546, 0.6537, 0.1295, 0.8115, 0.1314, 0.8115, 0.1316, 0.8088, 0.1478, 0.8088, 0.1497, 0.8088, 0.1499, 0.8115, 0.1478, 0.8088, 0.148, 0.8115, 0.1499, 0.8115, 0.1316, 0.8088, 0.1314, 0.8115, 0.1295, 0.8115, 0.1497, 0.8088, 0.1499, 0.8115, 0.1499, 0.8115, 0.1314, 0.8115, 0.1316, 0.8088, 0.1478, 0.8088, 0.1316, 0.8088, 0.1314, 0.8115, 0.148, 0.8115, 0.1295, 0.8115, 0.1297, 0.8088, 0.1297, 0.8088, 0.148, 0.8115, 0.1499, 0.8115, 0.1499, 0.8321, 0.3899, 0.4502, 0.4099, 0.4502, 0.4099, 0.3541, 0.6429, 0.4502, 0.6429, 0.3541, 0.6229, 0.3541, 0.3899, 0.4502, 0.3899, 0.3541, 0.4099, 0.3541, 0.4099, 0.4502, 0.4099, 0.3541, 0.6229, 0.3541, 0.6229, 0.4502, 0.6229, 0.3541, 0.4099, 0.3541, 0.6429, 0.4502, 0.6429, 0.3541, 0.6429, 0.3541, 0.3899, 0.4502, 0.3899, 0.3541, 0.3899, 0.3541, 0.6429, 0.4502, 0.6229, 0.4502, 0.6229, 0.3541, 0.6433, 0.4183, 0.6433, 0.4183, 0.3888, 0.4183, 0.459, 0.5268, 0.459, 0.7375, 0.477, 0.7375, 0.4755, 0.8851, 0.4706, 0.8851, 0.4706, 0.7375, 0.4673, 0.6293, 0.4673, 0.5861, 0.4725, 0.5861, 0.4653, 0.8851, 0.4706, 0.8851, 0.4755, 0.8851, 0.477, 0.7375, 0.4706, 0.7375, 0.4706, 0.5268, 0.4673, 0.6293, 0.4673, 0.5861, 0.4673, 0.5861, 0.4706, 0.8419, 0.4706, 0.8419, 0.4653, 0.8419, 0.4725, 0.6293, 0.4725, 0.5861, 0.4725, 0.5861, 0.1449, 0.743, 0.1449, 0.7688, 0.1449, 0.7688, 0.1331, 0.7876, 0.1449, 0.7876, 0.1449, 0.7688, 0.1446, 0.743, 0.1446, 0.7688, 0.1416, 0.7612, 0.1446, 0.789, 0.1334, 0.789, 0.1334, 0.7688, 0.1364, 0.7612, 0.1416, 0.7612, 0.1446, 0.7688, 0.1449, 0.7688, 0.1449, 0.7876, 0.1449, 0.7876, 0.1331, 0.743, 0.1331, 0.743, 0.1331, 0.7688, 0.2955, 0.5649, 0.2955, 0.6432, 0.2955, 0.5649, 0.2955, 0.6432, 0.2955, 0.6432, 0.2955, 0.5649, 0.2955, 0.6432, 0.2955, 0.6347, 0.2955, 0.5756, 0.1334, 0.743, 0.1364, 0.743, 0.1364, 0.7612, 0.1331, 0.743, 0.1331, 0.743, 0.1364, 0.743, 0.1364, 0.743, 0.1364, 0.743, 0.1331, 0.743, 0.1416, 0.743, 0.1416, 0.743, 0.1449, 0.743, 0.1416, 0.743, 0.1449, 0.743, 0.1449, 0.743, 0.1331, 0.7688, 0.1331, 0.7688, 0.1331, 0.7876, 0.1364, 0.7612, 0.1364, 0.743, 0.1364, 0.743, 0.1364, 0.7612, 0.1364, 0.7612, 0.1416, 0.7612, 0.1416, 0.743, 0.1416, 0.743, 0.1416, 0.7612, 0.2877, 0.6347, 0.2877, 0.5756, 0.2955, 0.5756, 0.2877, 0.5756, 0.2877, 0.6347, 0.2877, 0.6432, 0.2877, 0.6432, 0.2877, 0.6432, 0.2877, 0.5649, 0.2877, 0.6432, 0.2877, 0.5649, 0.2877, 0.5649, 0.2877, 0.6432, 0.2877, 0.6347, 0.2955, 0.6347, 0.2955, 0.6432, 0.2877, 0.6432, 0.2877, 0.6432, 0.2877, 0.5756, 0.2877, 0.5649, 0.2955, 0.5649, 0.2877, 0.5649, 0.2877, 0.5649, 0.2955, 0.5649, 0.1285, 0.8977, 0.1288, 0.8991, 0.1399, 0.8991, 0.1285, 0.8977, 0.1288, 0.8991, 0.1288, 0.8991, 0.1285, 0.8977, 0.1285, 0.8788, 0.1288, 0.8788, 0.1399, 0.8788, 0.1399, 0.853, 0.1402, 0.853, 0.1402, 0.8977, 0.1402, 0.8977, 0.1399, 0.8991, 0.1285, 0.853, 0.1288, 0.853, 0.1288, 0.8788, 0.1399, 0.8788, 0.1402, 0.8788, 0.1402, 0.8977, 0.1334, 0.789, 0.1334, 0.789, 0.1446, 0.789, 0.4175, 0.8204, 0.4175, 0.8204, 0.4175, 0.5057, 0.4331, 0.5057, 0.4331, 0.5057, 0.4331, 0.8204, 0.4176, 0.8145, 0.4331, 0.8145, 0.4331, 0.5116, 0.4175, 0.5057, 0.4175, 0.5057, 0.4331, 0.5057, 0.4331, 0.8204, 0.4331, 0.8145, 0.4176, 0.8145, 0.4331, 0.5116, 0.4331, 0.5057, 0.4175, 0.5057, 0.4175, 0.8204, 0.4176, 0.8145, 0.4176, 0.5116, 0.4331, 0.8204, 0.4331, 0.5057, 0.4331, 0.5116, 0.4331, 0.8204, 0.4331, 0.8204, 0.4175, 0.8204])
me_cube_011.materials.append(mat_gradient_texture_002)
me_cube_011.update()
me_cube_011.normals_split_custom_set([tuple(v) for v in zip(*[iter([1.347e-07, -1.0, 7.238e-08, 6.442e-08, -1.0, 1.205e-07, 6.897e-08, -1.0, 1.047e-07, 0.0, -1.0, 0.0, 0.0, -1.0, 5.64e-08, 0.0, -1.0, 5.444e-08, 6.442e-08, -1.0, 1.205e-07, 1.855e-08, -1.0, 1.835e-08, 6.897e-08, -1.0, 1.047e-07, 1.347e-07, -1.0, 7.238e-08, 1.438e-07, -1.0, -1.221e-08, 1.385e-07, -1.0, 4.686e-08, 0.0, 1.0, 4.307e-08, 0.0, 1.0, -3.356e-08, 0.0, 1.0, -2.002e-08, -1.0, 0.0, 0.0, -1.0, 0.0, 0.0, -1.0, 0.0, 0.0, 0.7071, 0.0, 0.7071, 0.7071, 0.0, 0.7071, 0.7071, 0.0, 0.7071, 1.0, 0.0, 0.0, 1.0, 0.0, 0.0, 1.0, 0.0, 0.0, 0.0, -1.0, 5.64e-08, 2.589e-08, -1.0, 5.24e-08, 0.0, -1.0, 5.444e-08, 0.0, 1.0, 2.645e-09, 0.0, 1.0, 4.307e-08, 0.0, 1.0, 2.726e-08, 0.0, 1.0, 6.447e-08, 0.0, 1.0, -2.002e-08, 0.0, 1.0, -3.356e-08, 0.0, 1.0, 0.0, 0.0, 1.0, 0.0, 0.0, 1.0, 0.0, -0.7071, 0.0, 0.7071, -0.7071, 0.0, 0.7071, -0.7071, 0.0, 0.7071, 0.7071, 0.0, -0.7071, 0.7071, 0.0, -0.7071, 0.7071, 0.0, -0.7071, -0.7071, 0.0, -0.7071, -0.7071, 0.0, -0.7071, -0.7071, 0.0, -0.7071, 0.0, 0.0, -1.0, 0.0, 0.0, -1.0, 0.0, 0.0, -1.0, -1.168e-07, 0.0, 1.0, 3.429e-07, 0.0, 1.0, -2.461e-07, 0.0, 1.0, 1.0, 0.0, 0.0, 1.0, 0.0, 0.0, 1.0, 0.0, 0.0, -1.0, 0.0, 0.0, -1.0, 0.0, 0.0, -1.0, 0.0, 0.0, -0.5313, -0.6593, 0.532, -0.5324, -0.6579, 0.5326, -0.533, -0.6572, 0.533, -0.5313, 0.6593, 0.532, -0.5324, 0.6579, 0.5326, -0.5307, 0.6601, 0.5317, 0.5313, 0.6593, 0.532, 0.5324, 0.6579, 0.5326, 0.533, 0.6572, 0.533, 0.5324, -0.6579, 0.5326, 0.5313, -0.6593, 0.532, 0.533, -0.6572, 0.533, -0.6685, -0.7437, 8.065e-05, -0.6693, -0.743, 0.0002578, -0.6682, -0.744, 0.0, -0.6682, 0.744, 0.0, -0.6682, 0.744, 0.0, -0.6682, 0.744, 0.0, 0.6686, 0.7436, 8.904e-05, 0.6693, 0.743, 0.0002578, 0.6682, 0.744, 0.0, 0.6682, -0.744, 0.0, 0.6682, -0.744, 0.0, 0.6682, -0.744, 0.0, 2.717e-08, -0.6959, 0.7182, 2.148e-09, -0.6959, 0.7182, 0.0, -0.6959, 0.7182, -9.768e-08, 0.6959, 0.7182, -7.72e-09, 0.6959, 0.7182, 0.0, 0.6959, 0.7182, 0.0, 1.0, 1.371e-08, 0.0, 1.0, 2.645e-09, 0.0, 1.0, 2.726e-08, 0.6875, 0.7262, 0.000759, 0.6874, 0.7263, 0.0008663, 0.6872, 0.7265, 0.001221, -0.6874, 0.7263, 0.0008659, -0.6875, 0.7262, 0.0007588, -0.6872, 0.7265, 0.001221, 1.932e-08, 0.0, 1.0, 0.0, 0.0, 1.0, 0.0, 0.0, 1.0, 0.0, 0.0, 1.0, -1.092e-07, 0.0, 1.0, -6.623e-08, 0.0, 1.0, 1.932e-08, 0.0, 1.0, 6.623e-08, 0.0, 1.0, 0.0, 0.0, 1.0, 0.0, -1.0, 5.079e-08, 0.0, -1.0, 1.726e-07, 0.0, -1.0, 2.233e-07, -1.932e-08, 0.0, 1.0, -6.623e-08, 0.0, 1.0, -1.092e-07, 0.0, 1.0, 1.0, 0.0, 0.0, 1.0, 0.0, 0.0, 1.0, 0.0, 0.0, 0.0, 0.0, 1.0, -1.932e-08, 0.0, 1.0, 0.0, 0.0, 1.0, 0.4713, -0.4992, 0.7271, 0.4715, -0.4992, 0.7269, 0.4707, -0.4993, 0.7274, -0.4713, -0.4992, 0.7271, -0.4715, -0.4992, 0.7269, -0.4722, -0.4992, 0.7265, -0.4713, 0.4992, 0.7271, -0.4715, 0.4992, 0.7269, -0.4707, 0.4993, 0.7274, 0.4713, 0.4992, 0.7271, 0.4715, 0.4992, 0.7269, 0.4722, 0.4992, 0.7265, 0.7601, 0.0, 0.6498, 0.7601, 0.0, 0.6498, 0.7601, 0.0, 0.6498, 0.0, -0.841, 0.5411, 0.0, -0.841, 0.5411, 0.0, -0.841, 0.5411, 0.0, 0.841, 0.5411, 0.0, 0.841, 0.5411, 0.0, 0.841, 0.5411, -0.7601, 0.0, 0.6498, -0.7601, 0.0, 0.6498, -0.7601, 0.0, 0.6498, 1.092e-07, 0.0, 1.0, 0.0, 0.0, 1.0, 6.623e-08, 0.0, 1.0, -1.0, 0.0, 0.0, -1.0, 0.0, 0.0, -1.0, 0.0, 0.0, 0.6874, -0.7263, 0.0008662, 0.6875, -0.7262, 0.0007589, 0.6872, -0.7265, 0.001221, -0.6874, -0.7263, 0.0008659, -0.6875, -0.7262, 0.0007588, -0.6877, -0.726, 0.0004037, -0.01602, 0.0, -0.9999, -0.01583, 0.0003708, -0.9999, -0.01153, 0.008443, -0.9999, 0.0, -0.02249, -0.9997, 0.0, -0.02249, -0.9997, 0.0, -0.02249, -0.9997, 0.01026, 0.01084, -0.9999, 0.01026, 0.01084, -0.9999, 0.01026, 0.01084, -0.9999, 0.01153, -0.008443, -0.9999, 0.01583, -0.0003708, -0.9999, 0.01026, -0.01084, -0.9999, 0.0, 0.02249, -0.9997, 0.0, 0.02249, -0.9997, 0.0, 0.02249, -0.9997, -0.01153, 0.008443, -0.9999, -0.01583, 0.0003708, -0.9999, -0.01026, 0.01084, -0.9999, -0.01026, -0.01084, -0.9999, -0.01026, -0.01084, -0.9999, -0.01026, -0.01084, -0.9999, 0.01602, 0.0, -0.9999, 0.01583, -0.0003708, -0.9999, 0.01153, -0.008443, -0.9999, -1.0, 0.0, 0.0, -1.0, 0.0, 0.0, -1.0, 0.0, 0.0, 0.6879, 0.7258, 0.001091, 0.6882, 0.7256, 0.0005957, 0.6878, 0.7259, 0.001421, 1.0, 0.0, 0.0, 1.0, 0.0, 0.0, 1.0, 0.0, 0.0, 0.6941, -0.7198, 0.0007463, 0.6944, -0.7196, 0.0006161, 0.6941, -0.7199, 0.0007769, 0.6945, 0.7195, 0.0006948, 0.6945, 0.7195, 0.0008158, 0.6945, 0.7195, 0.0008621, -0.6882, 0.7256, 0.0005953, -0.6878, 0.7259, 0.001457, -0.6878, 0.7259, 0.00142, 0.0, -1.0, 2.652e-08, 0.0, -1.0, 6.174e-07, 0.0, -1.0, 0.0, -0.6941, 0.7198, 0.0007463, -0.6945, 0.7195, 0.0005657, -0.6941, 0.7199, 0.0007769, 0.0, -1.0, 5.526e-07, 0.0, -1.0, -2.636e-07, 0.0, -1.0, 6.123e-07, 0.0, 1.0, -5.444e-07, 0.0, 1.0, 3.857e-07, 0.0, 1.0, 4.537e-07, 0.0, -1.0, 9.417e-08, 0.0, -1.0, 2.304e-08, 0.0, -1.0, 1.436e-07, -0.6882, -0.7256, 0.0005953, -0.6878, -0.7259, 0.001457, -0.6882, -0.7255, 0.000469, -2.65e-07, 0.0, -1.0, -3.89e-07, 0.0, -1.0, -3.525e-08, 0.0, -1.0, -3.384e-08, 0.0, -1.0, -3.89e-07, 0.0, -1.0, 0.0, 0.0, -1.0, 0.0, 1.0, 9.417e-08, 0.0, 1.0, 2.304e-08, 0.0, 1.0, 1.436e-07, 0.6942, 0.7198, 0.0007334, 0.6941, 0.7198, 0.0007463, 0.6941, 0.7199, 0.000777, -9.627e-08, -1.897e-07, -1.0, -1.705e-07, -7.457e-08, -1.0, 0.0, 0.0, -1.0, 8.459e-08, 0.0, -1.0, 0.0, 0.0, -1.0, -3.384e-08, 0.0, -1.0, -3.384e-08, 0.0, -1.0, 0.0, 0.0, -1.0, -3.384e-08, 0.0, -1.0, -0.6945, 0.7195, 0.0008149, -0.6945, 0.7195, 0.0006945, -0.6945, 0.7195, 0.0008609, -3.384e-08, 0.0, -1.0, -2.083e-06, 0.0, -1.0, -4.219e-06, 0.0, -1.0, 8.459e-08, 0.0, -1.0, 1.208e-06, 0.0, -1.0, 0.0, 0.0, -1.0, -3.384e-08, 0.0, -1.0, -4.831e-07, 0.0, -1.0, -2.65e-07, 0.0, -1.0, -0.09514, 0.0, 0.9955, -0.09514, 0.0, 0.9955, -0.09514, 0.0, 0.9955, 0.0, -0.1145, 0.9934, 0.0, -0.1145, 0.9934, 0.0, -0.1145, 0.9934, 0.0626, 0.06631, 0.9958, 0.06267, 0.06631, 0.9958, 0.06284, 0.06633, 0.9958, 0.0626, -0.06631, 0.9958, 0.06267, -0.06631, 0.9958, 0.06237, -0.06629, 0.9958, 0.0, 0.1145, 0.9934, 0.0, 0.1145, 0.9934, 0.0, 0.1145, 0.9934, -0.0626, 0.06631, 0.9958, -0.06267, 0.06631, 0.9958, -0.06237, 0.06629, 0.9958, -0.06267, -0.06631, 0.9958, -0.0626, -0.06631, 0.9958, -0.06237, -0.06629, 0.9958, 0.09514, 0.0, 0.9955, 0.09514, 0.0, 0.9955, 0.09514, 0.0, 0.9955, 6.224e-07, 0.0, -1.0, -2.083e-06, 0.0, -1.0, 1.208e-06, 0.0, -1.0, -0.6941, -0.7198, 0.0007463, -0.6945, -0.7195, 0.0005657, -0.6945, -0.7195, 0.0005852, -1.0, 0.0, 0.0, -1.0, 0.0, 0.0, -1.0, 0.0, 0.0, 1.0, 0.0, 0.0, 1.0, 0.0, 0.0, 1.0, 0.0, 0.0, 0.0, 1.0, 9.907e-07, 0.0, 1.0, -1.644e-07, 0.0, 1.0, -2.162e-07, 0.6945, -0.7195, 0.000816, 0.6945, -0.7195, 0.0006949, 0.6945, -0.7195, 0.0008623, 1.0, 0.0, 0.0, 1.0, 0.0, 0.0, 1.0, 0.0, 0.0, -0.6045, 0.0, -0.7966, -0.6045, 0.0, -0.7966, -0.6045, 0.0, -0.7966, -0.5215, 0.0, 0.8532, -0.5215, 0.0, 0.8532, -0.5215, 0.0, 0.8532, -0.4193, -0.4345, -0.7971, -0.4184, -0.4337, -0.798, -0.4178, -0.4332, -0.7986, -0.3532, -0.3661, 0.861, -0.3534, -0.3662, 0.8608, -0.3529, -0.3659, 0.8612, 0.3534, 0.3663, 0.8608, 0.3532, 0.3661, 0.861, 0.3537, 0.3665, 0.8606, 0.4184, 0.4337, -0.798, 0.4193, 0.4345, -0.7971, 0.4199, 0.4351, -0.7965, -0.3534, 0.3663, 0.8608, -0.3532, 0.3661, 0.861, -0.3529, 0.3659, 0.8612, -0.4184, 0.4337, -0.798, -0.4193, 0.4345, -0.7971, -0.4178, 0.4332, -0.7986, 0.3534, -0.3663, 0.8608, 0.3533, -0.3662, 0.8609, 0.3529, -0.3659, 0.8612, 0.4184, -0.4337, -0.798, 0.4193, -0.4345, -0.7971, 0.4178, -0.4331, -0.7986, 0.0, 0.6016, -0.7988, 0.0, 0.6016, -0.7988, 0.0, 0.6016, -0.7988, 0.0, 0.6055, 0.7959, 0.0, 0.6055, 0.7959, 0.0, 0.6055, 0.7959, 0.6045, 0.0, -0.7966, 0.6045, 0.0, -0.7966, 0.6045, 0.0, -0.7966, 0.5215, 0.0, 0.8532, 0.5215, 0.0, 0.8532, 0.5215, 0.0, 0.8532, 0.0, -0.6016, -0.7988, 0.0, -0.6016, -0.7988, 0.0, -0.6016, -0.7988, 0.0, -0.6055, 0.7959, 0.0, -0.6055, 0.7959, 0.0, -0.6055, 0.7959, -1.0, 0.0, 0.0, -1.0, 0.0, 0.0, -1.0, 0.0, 0.0, 0.4913, -0.5089, -0.7069, 0.4913, -0.509, -0.7068, 0.4913, -0.509, -0.7068, -0.4913, 0.5089, -0.7069, -0.4913, 0.509, -0.7068, -0.4913, 0.509, -0.7068, 0.4913, 0.5089, -0.7069, 0.4913, 0.509, -0.7068, 0.4913, 0.5089, -0.7069, -0.4913, -0.5089, -0.7069, -0.4913, -0.509, -0.7068, -0.4913, -0.5089, -0.7069, -0.7071, 0.0, -0.7071, -0.7071, 0.0, -0.7071, -0.7071, 0.0, -0.7071, 0.0, 0.7071, -0.7071, 0.0, 0.7071, -0.7071, 0.0, 0.7071, -0.7071, 0.7071, 0.0, -0.7071, 0.7071, 0.0, -0.7071, 0.7071, 0.0, -0.7071, 0.0, -0.7071, -0.7071, 0.0, -0.7071, -0.7071, 0.0, -0.7071, -0.7071, -0.6945, -0.7195, 0.0008149, -0.6945, -0.7195, 0.0006945, -0.6945, -0.7195, 0.0006485, -0.4484, 0.4727, -0.7586, -0.4483, 0.4725, -0.7588, -0.4482, 0.4724, -0.7589, 0.4483, -0.4725, -0.7588, 0.4484, -0.4727, -0.7586, 0.4485, -0.4728, -0.7585, 0.4483, 0.4725, -0.7588, 0.4484, 0.4727, -0.7586, 0.4482, 0.4724, -0.7589, -0.4483, -0.4726, -0.7587, -0.4484, -0.4726, -0.7587, -0.4482, -0.4724, -0.7589, 0.822, 0.0, -0.5695, 0.822, 0.0, -0.5695, 0.822, 0.0, -0.5695, 0.0, -0.7897, -0.6134, 0.0, -0.7897, -0.6134, 0.0, -0.7897, -0.6134, 0.0, 0.7897, -0.6134, 0.0, 0.7897, -0.6134, 0.0, 0.7897, -0.6134, -0.822, 0.0, -0.5695, -0.822, 0.0, -0.5695, -0.822, 0.0, -0.5695, 0.6881, -0.7257, 0.0007994, 0.6879, -0.7258, 0.001091, 0.6878, -0.7259, 0.001421, 0.6853, 0.7283, 0.0, 0.6853, 0.7283, 0.0, 0.6853, 0.7283, 0.0, -0.6853, 0.7283, 0.0, -0.6853, 0.7283, 0.0, -0.6853, 0.7283, 0.0, 0.6853, -0.7283, 0.0, 0.6853, -0.7283, 0.0, 0.6853, -0.7283, 0.0, 0.0, -1.0, 0.0, 0.0, -1.0, 0.0, 0.0, -1.0, 0.0, 0.0, 1.0, 0.0, 0.0, 1.0, 0.0, 0.0, 1.0, 0.0, -1.0, 0.0, 0.0, -1.0, 0.0, 0.0, -1.0, 0.0, 0.0, 1.0, 0.0, 0.0, 1.0, 0.0, 0.0, 1.0, 0.0, 0.0, -0.6853, -0.7283, 0.0, -0.6853, -0.7283, 0.0, -0.6853, -0.7283, 0.0, 0.0, 0.0, 1.0, 0.0, 0.0, 1.0, 0.0, 0.0, 1.0, 0.0, 1.0, -2.407e-09, 0.0, 1.0, -2.633e-08, 0.0, 1.0, -2.873e-08, 0.0, -0.841, 0.5411, 0.0, -0.841, 0.5411, 0.0, -0.841, 0.5411, 0.0, -1.0, 0.0, 0.0, -1.0, 0.0, 0.0, -1.0, 0.0, -1.932e-08, 0.0, 1.0, 0.0, 0.0, 1.0, 0.0, 0.0, 1.0, 0.0, -1.0, 0.0, 0.0, -1.0, 0.0, 0.0, -1.0, 0.0, 1.0, 0.0, 0.0, 1.0, 0.0, 0.0, 1.0, 0.0, 0.0, 0.0, 0.0, 1.0, 0.0, 0.0, 1.0, 0.0, 0.0, 1.0, -1.0, 0.0, 0.0, -1.0, 0.0, 0.0, -1.0, 0.0, 0.0, -1.0, 0.0, 0.0, -1.0, 0.0, 0.0, -1.0, 0.0, 0.0, 1.0, -2.986e-07, 0.0, 1.0, -2.986e-07, 0.0, 1.0, -2.986e-07, 0.0, 1.0, 0.0, 0.0, 1.0, 0.0, 0.0, 1.0, 0.0, 0.0, 0.0, 1.0, 0.0, 0.0, 1.0, 0.0, 0.0, 1.0, 0.0, 0.0, -1.0, 0.0, 0.0, -1.0, 0.0, 0.0, -1.0, 0.0, 0.0, -0.8596, 0.5109, 0.0, -0.8596, 0.5109, 0.0, -0.8596, 0.5109, 0.0, -1.0, 0.0, 0.0, -1.0, 0.0, 0.0, -1.0, 0.0, 1.0, 0.0, 0.0, 1.0, 0.0, 0.0, 1.0, 0.0, 0.0, -1.0, 0.0, 0.0, -1.0, 0.0, 0.0, -1.0, 0.0, 0.0, 1.0, 0.0, 0.0, 1.0, 0.0, 0.0, 1.0, 0.0, 0.0, 0.0, -1.0, 0.0, 0.0, -1.0, 0.0, 0.0, -1.0, 0.0, 4.88e-07, 0.0, -1.0, 0.0, 0.0, -1.0, 3.273e-07, 0.0, -1.0, -5.351e-07, 0.0, -1.0, 0.0, 0.0, -1.0, -9.76e-07, 0.0, -1.0, -1.0, 0.0, 0.0, -1.0, 0.0, 0.0, -1.0, 0.0, 0.0, 1.0, 0.0, 0.0, 1.0, 0.0, 0.0, 1.0, 0.0, 0.0, 0.0, 0.0, -1.0, 0.0, 0.0, -1.0, 0.0, 0.0, -1.0, -1.0, 0.0, 0.0, -1.0, 0.0, 0.0, -1.0, 0.0, 0.0, 0.0, -1.0, 0.0, 0.0, -1.0, 0.0, 0.0, -1.0, 0.0, -1.0, 0.0, 0.0, -1.0, 1.066e-08, 0.0, -1.0, 5.643e-08, 0.0, 0.0, -0.7071, 0.7071, 0.0, -0.7071, 0.7071, 0.0, -0.7071, 0.7071, 0.0, 0.0, 1.0, 0.0, 0.0, 1.0, 0.0, 0.0, 1.0, 0.0, -0.7071, -0.7071, 0.0, -0.7071, -0.7071, 0.0, -0.7071, -0.7071, 0.0, 0.0, -1.0, 0.0, 0.0, -1.0, 0.0, 0.0, -1.0, 1.705e-07, 7.457e-08, -1.0, 1.705e-07, -7.457e-08, -1.0, 0.0, 0.0, -1.0, 1.705e-07, -7.457e-08, -1.0, 9.627e-08, -1.897e-07, -1.0, 0.0, 0.0, -1.0, -9.627e-08, 1.897e-07, -1.0, 9.627e-08, 1.897e-07, -1.0, 0.0, 0.0, -1.0, -1.705e-07, 7.457e-08, -1.0, -9.627e-08, 1.897e-07, -1.0, 0.0, 0.0, -1.0, -1.705e-07, -7.457e-08, -1.0, -1.705e-07, 7.457e-08, -1.0, 0.0, 0.0, -1.0, 9.627e-08, -1.897e-07, -1.0, -9.627e-08, -1.897e-07, -1.0, 0.0, 0.0, -1.0, 9.627e-08, 1.897e-07, -1.0, 1.705e-07, 7.457e-08, -1.0, 0.0, 0.0, -1.0, 0.0, 0.7071, 0.7071, 0.0, 0.7071, 0.7071, 0.0, 0.7071, 0.7071, -0.7071, 0.0, 0.7071, -0.7071, 0.0, 0.7071, -0.7071, 0.0, 0.7071, -0.6771, -0.6325, 0.3761, -0.6777, -0.6321, 0.3758, -0.678, -0.6319, 0.3756, 0.7298, -0.6837, 2.588e-05, 0.7302, -0.6832, 7.455e-05, 0.7304, -0.683, 0.0001005, 0.7071, 0.0, 0.7071, 0.7071, 0.0, 0.7071, 0.7071, 0.0, 0.7071, -0.7301, -0.6834, 5.913e-05, -0.7297, -0.6837, 2.215e-05, -0.7304, -0.683, 0.0001005, 0.6777, -0.6321, 0.3758, 0.6771, -0.6326, 0.3761, 0.678, -0.6319, 0.3756, 0.0, 0.0, 1.0, 0.0, 0.0, 1.0, 0.0, 0.0, 1.0, 1.0, 0.0, 0.00189, 1.0, 0.0, 0.00189, 1.0, 0.0, 0.00189, -1.0, 0.0, 0.00189, -1.0, 0.0, 0.00189, -1.0, 0.0, 0.00189, 0.0, -1.0, 2.883e-07, 0.0, -1.0, -2.989e-08, 0.0, -1.0, 3.745e-07, 0.0, 0.0, -1.0, 0.0, 0.0, -1.0, 0.0, 0.0, -1.0, 0.0, -0.7071, 0.7071, 0.0, -0.7071, 0.7071, 0.0, -0.7071, 0.7071, 0.0, -0.7071, -0.7071, 0.0, -0.7071, -0.7071, 0.0, -0.7071, -0.7071, 0.7071, -0.7071, 0.001337, 0.7071, -0.7071, 0.001337, 0.7071, -0.7071, 0.001337, -0.7071, -0.7071, 0.001337, -0.7071, -0.7071, 0.001337, -0.7071, -0.7071, 0.001337, 0.0, 0.0, 1.0, 0.0, 0.0, 1.0, 0.0, 0.0, 1.0, 1.347e-07, -1.0, 7.238e-08, 1.385e-07, -1.0, 4.686e-08, 6.442e-08, -1.0, 1.205e-07, 0.0, -1.0, 0.0, 0.0, -1.0, 0.0, 0.0, -1.0, 5.64e-08, 6.442e-08, -1.0, 1.205e-07, 2.589e-08, -1.0, 5.24e-08, 1.855e-08, -1.0, 1.835e-08, 1.437e-07, -1.0, 0.0, 1.437e-07, -1.0, 0.0, 1.437e-07, -1.0, 0.0, 0.0, 1.0, 4.307e-08, 0.0, 1.0, 4.247e-08, 0.0, 1.0, -3.356e-08, -1.0, 0.0, 0.0, -1.0, 0.0, 0.0, -1.0, 0.0, 0.0, 0.7071, 0.0, 0.7071, 0.7071, 0.0, 0.7071, 0.7071, 0.0, 0.7071, 1.0, 0.0, 0.0, 1.0, 0.0, 0.0, 1.0, 0.0, 0.0, 0.0, -1.0, 5.64e-08, 1.855e-08, -1.0, 1.835e-08, 2.589e-08, -1.0, 5.24e-08, 0.0, 1.0, 2.645e-09, 0.0, 1.0, 4.247e-08, 0.0, 1.0, 4.307e-08, 0.0, 1.0, 6.447e-08, 0.0, 1.0, 5.444e-08, 0.0, 1.0, -2.002e-08, 0.0, 1.0, 0.0, 0.0, 1.0, 5.444e-08, 0.0, 1.0, 6.447e-08, -0.7071, 0.0, 0.7071, -0.7071, 0.0, 0.7071, -0.7071, 0.0, 0.7071, 0.7071, 0.0, -0.7071, 0.7071, 0.0, -0.7071, 0.7071, 0.0, -0.7071, -0.7071, 0.0, -0.7071, -0.7071, 0.0, -0.7071, -0.7071, 0.0, -0.7071, 0.0, 0.0, -1.0, 0.0, 0.0, -1.0, 0.0, 0.0, -1.0, -1.168e-07, 0.0, 1.0, 4.722e-07, 0.0, 1.0, 3.429e-07, 0.0, 1.0, 1.0, 0.0, 0.0, 1.0, 0.0, 0.0, 1.0, 0.0, 0.0, -1.0, 0.0, 0.0, -1.0, 0.0, 0.0, -1.0, 0.0, 0.0, -0.5313, -0.6593, 0.532, -0.5307, -0.6601, 0.5317, -0.5324, -0.6579, 0.5326, -0.5313, 0.6593, 0.532, -0.533, 0.6572, 0.533, -0.5324, 0.6579, 0.5326, 0.5313, 0.6593, 0.532, 0.5307, 0.6601, 0.5317, 0.5324, 0.6579, 0.5326, 0.5324, -0.6579, 0.5326, 0.5307, -0.6601, 0.5317, 0.5313, -0.6593, 0.532, -0.6685, -0.7437, 8.065e-05, -0.6697, -0.7427, 0.0003403, -0.6693, -0.743, 0.0002578, -0.6697, 0.7427, 0.0003403, -0.6697, 0.7427, 0.0003403, -0.6697, 0.7427, 0.0003403, 0.6686, 0.7436, 8.904e-05, 0.6697, 0.7427, 0.0003405, 0.6693, 0.743, 0.0002578, 0.6697, -0.7427, 0.0003405, 0.6697, -0.7427, 0.0003405, 0.6697, -0.7427, 0.0003405, 2.717e-08, -0.6959, 0.7182, 2.885e-08, -0.6959, 0.7182, 2.148e-09, -0.6959, 0.7182, -9.768e-08, 0.6959, 0.7182, -1.037e-07, 0.6959, 0.7182, -7.72e-09, 0.6959, 0.7182, 0.0, 1.0, 1.371e-08, 0.0, 1.0, 0.0, 0.0, 1.0, 2.645e-09, 0.6875, 0.7262, 0.000759, 0.6877, 0.726, 0.0004037, 0.6874, 0.7263, 0.0008663, -0.6874, 0.7263, 0.0008659, -0.6877, 0.726, 0.0004037, -0.6875, 0.7262, 0.0007588, 1.932e-08, 0.0, 1.0, 1.092e-07, 0.0, 1.0, 6.623e-08, 0.0, 1.0, 0.0, -1.0, 5.079e-08, 0.0, -1.0, 0.0, 0.0, -1.0, 1.726e-07, -1.932e-08, 0.0, 1.0, 0.0, 0.0, 1.0, -6.623e-08, 0.0, 1.0, 1.0, 0.0, 0.0, 1.0, 0.0, 0.0, 1.0, 0.0, 0.0, 0.4713, -0.4992, 0.7271, 0.4722, -0.4992, 0.7265, 0.4715, -0.4992, 0.7269, -0.4713, -0.4992, 0.7271, -0.4707, -0.4993, 0.7274, -0.4715, -0.4992, 0.7269, -0.4713, 0.4992, 0.7271, -0.4722, 0.4992, 0.7265, -0.4715, 0.4992, 0.7269, 0.4713, 0.4992, 0.7271, 0.4707, 0.4993, 0.7274, 0.4715, 0.4992, 0.7269, 0.7601, 0.0, 0.6498, 0.7601, 0.0, 0.6498, 0.7601, 0.0, 0.6498, 0.0, -0.841, 0.5411, 0.0, -0.841, 0.5411, 0.0, -0.841, 0.5411, 0.0, 0.841, 0.5411, 0.0, 0.841, 0.5411, 0.0, 0.841, 0.5411, -0.7601, 0.0, 0.6498, -0.7601, 0.0, 0.6498, -0.7601, 0.0, 0.6498, -1.0, 0.0, 0.0, -1.0, 0.0, 0.0, -1.0, 0.0, 0.0, 0.6874, -0.7263, 0.0008662, 0.6877, -0.726, 0.0004037, 0.6875, -0.7262, 0.0007589, -0.6874, -0.7263, 0.0008659, -0.6872, -0.7265, 0.001221, -0.6875, -0.7262, 0.0007588, 0.0, -0.02249, -0.9997, 0.0, -0.02249, -0.9997, 0.0, -0.02249, -0.9997, 0.0, -0.02249, -0.9997, 0.0, -0.02249, -0.9997, 0.0, -0.02249, -0.9997, -1.0, 0.0, 0.0, -1.0, 0.0, 0.0, -1.0, 0.0, 0.0, 0.6879, 0.7258, 0.001091, 0.6882, 0.7255, 0.000469, 0.6882, 0.7256, 0.0005957, 1.0, 0.0, 0.0, 1.0, 0.0, 0.0, 1.0, 0.0, 0.0, 0.6941, -0.7198, 0.0007463, 0.6945, -0.7195, 0.0005852, 0.6944, -0.7196, 0.0006161, 0.6945, 0.7195, 0.0006948, 0.6945, 0.7195, 0.0006485, 0.6945, 0.7195, 0.0008158, -0.6882, 0.7256, 0.0005953, -0.6882, 0.7255, 0.000469, -0.6878, 0.7259, 0.001457, 0.0, -1.0, 2.652e-08, 0.0, -1.0, 6.44e-07, 0.0, -1.0, 6.174e-07, -0.6941, 0.7198, 0.0007463, -0.6945, 0.7195, 0.0005852, -0.6945, 0.7195, 0.0005657, 0.0, -1.0, 5.526e-07, 0.0, -1.0, -3.235e-07, 0.0, -1.0, -2.636e-07, 0.0, 1.0, -5.444e-07, 0.0, 1.0, -6.126e-07, 0.0, 1.0, 3.857e-07, 0.0, -1.0, 9.417e-08, 0.0, -1.0, -2.646e-08, 0.0, -1.0, 2.304e-08, -0.6882, -0.7256, 0.0005953, -0.6878, -0.7259, 0.00142, -0.6878, -0.7259, 0.001457, -2.65e-07, 0.0, -1.0, -4.831e-07, 0.0, -1.0, -3.89e-07, 0.0, -1.0, -3.384e-08, 0.0, -1.0, -3.525e-08, 0.0, -1.0, -3.89e-07, 0.0, -1.0, 0.0, 1.0, 9.417e-08, 0.0, 1.0, -2.646e-08, 0.0, 1.0, 2.304e-08, 0.6942, 0.7198, 0.0007334, 0.6945, 0.7195, 0.0005852, 0.6941, 0.7198, 0.0007463, 8.459e-08, 0.0, -1.0, 0.0, 0.0, -1.0, 0.0, 0.0, -1.0, -3.384e-08, 0.0, -1.0, 0.0, 0.0, -1.0, 0.0, 0.0, -1.0, -0.6945, 0.7195, 0.0008149, -0.6945, 0.7195, 0.0006485, -0.6945, 0.7195, 0.0006945, -3.384e-08, 0.0, -1.0, 0.0, 0.0, -1.0, -2.083e-06, 0.0, -1.0, 8.459e-08, 0.0, -1.0, 6.224e-07, 0.0, -1.0, 1.208e-06, 0.0, -1.0, -3.384e-08, 0.0, -1.0, 0.0, 0.0, -1.0, -4.831e-07, 0.0, -1.0, -0.09514, 0.0, 0.9955, -0.09514, 0.0, 0.9955, -0.09514, 0.0, 0.9955, 0.0, -0.1145, 0.9934, 0.0, -0.1145, 0.9934, 0.0, -0.1145, 0.9934, 0.0626, 0.06631, 0.9958, 0.06237, 0.06629, 0.9958, 0.06267, 0.06631, 0.9958, 0.0626, -0.06631, 0.9958, 0.06284, -0.06633, 0.9958, 0.06267, -0.06631, 0.9958, 0.0, 0.1145, 0.9934, 0.0, 0.1145, 0.9934, 0.0, 0.1145, 0.9934, -0.0626, 0.06631, 0.9958, -0.06284, 0.06633, 0.9958, -0.06267, 0.06631, 0.9958, -0.06267, -0.06631, 0.9958, -0.06284, -0.06633, 0.9958, -0.0626, -0.06631, 0.9958, 0.09514, 0.0, 0.9955, 0.09514, 0.0, 0.9955, 0.09514, 0.0, 0.9955, 6.224e-07, 0.0, -1.0, -4.219e-06, 0.0, -1.0, -2.083e-06, 0.0, -1.0, -0.6941, -0.7198, 0.0007463, -0.6941, -0.7199, 0.0007769, -0.6945, -0.7195, 0.0005657, -1.0, 0.0, 0.0, -1.0, 0.0, 0.0, -1.0, 0.0, 0.0, 1.0, 0.0, 0.0, 1.0, 0.0, 0.0, 1.0, 0.0, 0.0, 0.0, 1.0, 9.907e-07, 0.0, 1.0, 1.043e-06, 0.0, 1.0, -1.644e-07, 0.6945, -0.7195, 0.000816, 0.6945, -0.7195, 0.0006485, 0.6945, -0.7195, 0.0006949, 1.0, 0.0, 0.0, 1.0, 0.0, 0.0, 1.0, 0.0, 0.0, -0.6045, 0.0, -0.7966, -0.6045, 0.0, -0.7966, -0.6045, 0.0, -0.7966, -0.5215, 0.0, 0.8532, -0.5215, 0.0, 0.8532, -0.5215, 0.0, 0.8532, -0.4193, -0.4345, -0.7971, -0.4199, -0.4351, -0.7965, -0.4184, -0.4337, -0.798, -0.3532, -0.3661, 0.861, -0.3537, -0.3665, 0.8606, -0.3534, -0.3662, 0.8608, 0.3534, 0.3663, 0.8608, 0.3529, 0.3659, 0.8612, 0.3532, 0.3661, 0.861, 0.4184, 0.4337, -0.798, 0.4178, 0.4332, -0.7986, 0.4193, 0.4345, -0.7971, -0.3534, 0.3663, 0.8608, -0.3537, 0.3665, 0.8606, -0.3532, 0.3661, 0.861, -0.4184, 0.4337, -0.798, -0.4199, 0.4351, -0.7965, -0.4193, 0.4345, -0.7971, 0.3534, -0.3663, 0.8608, 0.3537, -0.3665, 0.8606, 0.3533, -0.3662, 0.8609, 0.4184, -0.4337, -0.798, 0.4199, -0.4351, -0.7965, 0.4193, -0.4345, -0.7971, 0.0, 0.6016, -0.7988, 0.0, 0.6016, -0.7988, 0.0, 0.6016, -0.7988, 0.0, 0.6055, 0.7959, 0.0, 0.6055, 0.7959, 0.0, 0.6055, 0.7959, 0.6045, 0.0, -0.7966, 0.6045, 0.0, -0.7966, 0.6045, 0.0, -0.7966, 0.5215, 0.0, 0.8532, 0.5215, 0.0, 0.8532, 0.5215, 0.0, 0.8532, 0.0, -0.6016, -0.7988, 0.0, -0.6016, -0.7988, 0.0, -0.6016, -0.7988, 0.0, -0.6055, 0.7959, 0.0, -0.6055, 0.7959, 0.0, -0.6055, 0.7959, -1.0, 0.0, 0.0, -1.0, 0.0, 0.0, -1.0, 0.0, 0.0, 0.4913, -0.5089, -0.7069, 0.4913, -0.5089, -0.7069, 0.4913, -0.509, -0.7068, -0.4913, 0.5089, -0.7069, -0.4913, 0.5089, -0.7069, -0.4913, 0.509, -0.7068, 0.4913, 0.5089, -0.7069, 0.4913, 0.509, -0.7068, 0.4913, 0.509, -0.7068, -0.4913, -0.5089, -0.7069, -0.4913, -0.509, -0.7068, -0.4913, -0.509, -0.7068, -0.7071, 0.0, -0.7071, -0.7071, 0.0, -0.7071, -0.7071, 0.0, -0.7071, 0.0, 0.7071, -0.7071, 0.0, 0.7071, -0.7071, 0.0, 0.7071, -0.7071, 0.7071, 0.0, -0.7071, 0.7071, 0.0, -0.7071, 0.7071, 0.0, -0.7071, 0.0, -0.7071, -0.7071, 0.0, -0.7071, -0.7071, 0.0, -0.7071, -0.7071, -0.6945, -0.7195, 0.0008149, -0.6945, -0.7195, 0.0008609, -0.6945, -0.7195, 0.0006945, -0.4484, 0.4727, -0.7586, -0.4485, 0.4728, -0.7585, -0.4483, 0.4725, -0.7588, 0.4483, -0.4725, -0.7588, 0.4482, -0.4724, -0.7589, 0.4484, -0.4727, -0.7586, 0.4483, 0.4725, -0.7588, 0.4485, 0.4728, -0.7585, 0.4484, 0.4727, -0.7586, -0.4483, -0.4726, -0.7587, -0.4485, -0.4728, -0.7585, -0.4484, -0.4726, -0.7587, 0.822, 0.0, -0.5695, 0.822, 0.0, -0.5695, 0.822, 0.0, -0.5695, 0.0, -0.7897, -0.6134, 0.0, -0.7897, -0.6134, 0.0, -0.7897, -0.6134, 0.0, 0.7897, -0.6134, 0.0, 0.7897, -0.6134, 0.0, 0.7897, -0.6134, -0.822, 0.0, -0.5695, -0.822, 0.0, -0.5695, -0.822, 0.0, -0.5695, 0.6881, -0.7257, 0.0007994, 0.6882, -0.7255, 0.000469, 0.6879, -0.7258, 0.001091, 0.6853, 0.7283, 0.0, 0.6853, 0.7283, 0.0, 0.6853, 0.7283, 0.0, -0.6853, 0.7283, 0.0, -0.6853, 0.7283, 0.0, -0.6853, 0.7283, 0.0, 0.6853, -0.7283, 0.0, 0.6853, -0.7283, 0.0, 0.6853, -0.7283, 0.0, 0.0, -1.0, 0.0, 0.0, -1.0, 0.0, 0.0, -1.0, 0.0, 0.0, 1.0, 0.0, 0.0, 1.0, 0.0, 0.0, 1.0, 0.0, -1.0, 0.0, 0.0, -1.0, 0.0, 0.0, -1.0, 0.0, 0.0, 1.0, 0.0, 0.0, 1.0, 0.0, 0.0, 1.0, 0.0, 0.0, -0.6853, -0.7283, 0.0, -0.6853, -0.7283, 0.0, -0.6853, -0.7283, 0.0, 0.0, 0.0, 1.0, 0.0, 0.0, 1.0, 0.0, 0.0, 1.0, 0.0, 1.0, -2.407e-09, 0.0, 1.0, 0.0, 0.0, 1.0, -2.633e-08, 0.0, -0.841, 0.5411, 0.0, -0.841, 0.5411, 0.0, -0.841, 0.5411, 0.0, -1.0, 0.0, 0.0, -1.0, 0.0, 0.0, -1.0, 0.0, -1.932e-08, 0.0, 1.0, 1.932e-08, 0.0, 1.0, 0.0, 0.0, 1.0, 0.0, -1.0, 0.0, 0.0, -1.0, 0.0, 0.0, -1.0, 0.0, 1.0, 0.0, 0.0, 1.0, 0.0, 0.0, 1.0, 0.0, 0.0, 0.0, 0.0, 1.0, 0.0, 0.0, 1.0, 0.0, 0.0, 1.0, -1.0, 0.0, 0.0, -1.0, 0.0, 0.0, -1.0, 0.0, 0.0, 1.0, 0.0, 0.0, 1.0, 0.0, 0.0, 1.0, 0.0, 0.0, 0.0, 1.0, 0.0, 0.0, 1.0, 0.0, 0.0, 1.0, 0.0, 0.0, -1.0, 0.0, 0.0, -1.0, 0.0, 0.0, -1.0, 0.0, 0.0, -0.8596, 0.5109, 0.0, -0.8596, 0.5109, 0.0, -0.8596, 0.5109, 0.0, -1.0, 0.0, 0.0, -1.0, 0.0, 0.0, -1.0, 0.0, 1.0, 0.0, 0.0, 1.0, 0.0, 0.0, 1.0, 0.0, 0.0, -1.0, 0.0, 0.0, -1.0, 0.0, 0.0, -1.0, 0.0, 0.0, 1.0, 0.0, 0.0, 1.0, 0.0, 0.0, 1.0, 0.0, 0.0, 1.0, 0.0, 0.0, 1.0, 0.0, 0.0, 1.0, 0.0, 0.0, 1.0, 0.0, 0.0, 1.0, 0.0, 0.0, 1.0, 0.0, 0.0, 0.0, -1.0, 0.0, 0.0, -1.0, 0.0, 0.0, -1.0, 0.0, 0.0, 0.0, -1.0, 0.0, 0.0, -1.0, 0.0, 0.0, -1.0, 5.195e-07, 0.0, -1.0, 4.88e-07, 0.0, -1.0, 3.273e-07, 0.0, -1.0, -9.76e-07, 0.0, -1.0, -2.884e-07, 0.0, -1.0, -5.351e-07, 0.0, -1.0, -2.884e-07, 0.0, -1.0, 0.0, 0.0, -1.0, -5.351e-07, 0.0, -1.0, -1.0, 0.0, 0.0, -1.0, 0.0, 0.0, -1.0, 0.0, 0.0, 1.0, 0.0, 0.0, 1.0, 0.0, 0.0, 1.0, 0.0, 0.0, 0.0, 0.0, -1.0, 0.0, 0.0, -1.0, 0.0, 0.0, -1.0, -1.0, 0.0, 0.0, -1.0, 0.0, 0.0, -1.0, 0.0, 0.0, 0.0, -1.0, 0.0, 0.0, -1.0, 0.0, 0.0, -1.0, 0.0, -1.0, 1.066e-08, 0.0, -1.0, 2.012e-07, 0.0, -1.0, 5.643e-08, 0.0, -1.0, 5.643e-08, 0.0, -1.0, 0.0, 0.0, -1.0, 0.0, 0.0, -1.0, 0.0, 0.0, -1.0, 0.0, 0.0, -1.0, 0.0, 0.0, 0.0, -0.7071, 0.7071, 0.0, -0.7071, 0.7071, 0.0, -0.7071, 0.7071, 0.0, 0.0, 1.0, 0.0, 0.0, 1.0, 0.0, 0.0, 1.0, 0.0, -0.7071, -0.7071, 0.0, -0.7071, -0.7071, 0.0, -0.7071, -0.7071, 0.0, 0.0, -1.0, 0.0, 0.0, -1.0, 0.0, 0.0, -1.0, 0.0, 0.7071, 0.7071, 0.0, 0.7071, 0.7071, 0.0, 0.7071, 0.7071, -0.7071, 0.0, 0.7071, -0.7071, 0.0, 0.7071, -0.7071, 0.0, 0.7071, -0.6771, -0.6325, 0.3761, -0.6767, -0.6328, 0.3763, -0.6777, -0.6321, 0.3758, 0.7298, -0.6837, 2.588e-05, 0.7296, -0.6839, 0.0, 0.7302, -0.6832, 7.455e-05, 0.7071, 0.0, 0.7071, 0.7071, 0.0, 0.7071, 0.7071, 0.0, 0.7071, -0.7301, -0.6834, 5.913e-05, -0.7296, -0.6839, 0.0, -0.7297, -0.6837, 2.215e-05, 0.6777, -0.6321, 0.3758, 0.6767, -0.6328, 0.3763, 0.6771, -0.6326, 0.3761, 0.0, 0.0, 1.0, 0.0, 0.0, 1.0, 0.0, 0.0, 1.0, 1.0, 0.0, 0.00189, 1.0, 0.0, 0.00189, 1.0, 0.0, 0.00189, -1.0, 0.0, 0.00189, -1.0, 0.0, 0.00189, -1.0, 0.0, 0.00189, 0.0, -1.0, 2.883e-07, 0.0, -1.0, -1.162e-07, 0.0, -1.0, -2.989e-08, 0.0, 0.0, -1.0, 0.0, 0.0, -1.0, 0.0, 0.0, -1.0, 0.0, -0.7071, 0.7071, 0.0, -0.7071, 0.7071, 0.0, -0.7071, 0.7071, 0.0, -0.7071, -0.7071, 0.0, -0.7071, -0.7071, 0.0, -0.7071, -0.7071, 0.7071, -0.7071, 0.001337, 0.7071, -0.7071, 0.001337, 0.7071, -0.7071, 0.001337, -0.7071, -0.7071, 0.001337, -0.7071, -0.7071, 0.001337, -0.7071, -0.7071, 0.001337, 0.0, 0.0, 1.0, 0.0, 0.0, 1.0, 0.0, 0.0, 1.0])] * 3)])

# ---- objects
ob_cube_002 = bpy.data.objects.new('Cube.002', me_cube_011)

# ---- transforms, parenting, visibility, modifiers, constraints
ob_cube_002.location = (0.0, 0.0, 0.0)
ob_cube_002.rotation_euler = (-1.629e-07, 0.0, 0.0)
ob_cube_002.color = (0.8, 0.8, 0.8, 1.0)

# ---- collection membership
col_collection.objects.link(ob_cube_002)

# ---- scene / render settings (as saved in the file)
scene.frame_start = 1; scene.frame_end = 250; scene.frame_set(1)
scene.render.engine = 'BLENDER_EEVEE_NEXT'
bpy.context.view_layer.update()

# ---- added for rendering (the .blend has no active camera and no usable light): camera, sun
cam_auto = bpy.data.cameras.new('AutoCamera')
cam_auto.lens = 50.0
cam_auto.sensor_width = 36.0
cam_auto.clip_end = 1000.0
ob_auto_camera = bpy.data.objects.new('AutoCamera', cam_auto)
scene.collection.objects.link(ob_auto_camera)
ob_auto_camera.location = (0.888484, -1.07838, 1.00422)
ob_auto_camera.rotation_euler = (1.09748, -7.21219e-08, 0.694738)
scene.camera = ob_auto_camera
light_auto_sun = bpy.data.lights.new('AutoSun', 'SUN')
light_auto_sun.energy = 3.0
light_auto_sun.angle = 0.0523599
ob_auto_sun = bpy.data.objects.new('AutoSun', light_auto_sun)
scene.collection.objects.link(ob_auto_sun)
ob_auto_sun.rotation_euler = (0.872665, 0.174533, 0.523599)
bpy.context.view_layer.update()
